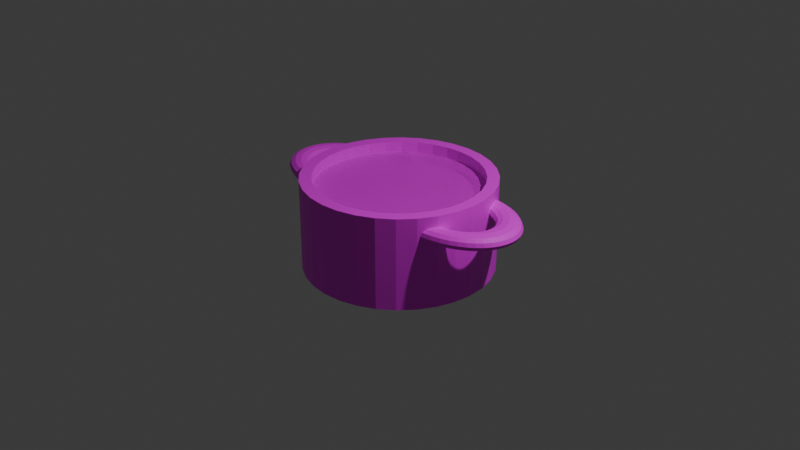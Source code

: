 # Source: nabe.blend  (saved by Blender 4.3.32; exported with 4.5.12 LTS)
import bpy
from mathutils import Matrix  # noqa: F401  (used for matrix-valued properties, if any)

bpy.ops.wm.read_factory_settings(use_empty=True)
scene = bpy.context.scene
scene.name = 'Scene'

# ---- collections
col_collection = bpy.data.collections.new('Collection'); scene.collection.children.link(col_collection)

# ---- images (referenced by path relative to the original .blend; pixels are not part of the script)
import os
ASSET_DIR = os.environ.get("B2B_ASSET_DIR", "")  # directory of the original .blend (textures are referenced by path, not embedded)
HERE = os.path.dirname(os.path.abspath(__file__))  # packed textures are extracted next to this script under _unpacked/

def load_image(name, relpath, width, height, colorspace="sRGB"):
    """Load a texture the original file referenced (path relative to the .blend, or extracted next to this script)."""
    p = next((c for c in (os.path.join(HERE, relpath), os.path.join(ASSET_DIR, relpath)) if relpath and os.path.exists(c)), "")
    if p:
        img = bpy.data.images.load(p, check_existing=True)
        img.name = name
    else:  # same state as the original file: an image datablock whose file is absent (Cycles renders it pink)
        img = bpy.data.images.new(name, width, height)
        img.source = "FILE"
        img.filepath = "//" + (relpath or name)
    img.colorspace_settings.name = colorspace
    return img
img_nabe_jpg = load_image('nabe.jpg', 'nabe.jpg', 1024, 1024, 'sRGB')
img_suimenn_jpg = load_image('suimenn.jpg', 'suimenn.jpg', 1024, 1024, 'sRGB')

# ---- materials (node trees are filled in below, after node groups)
mat_001 = bpy.data.materials.new('マテリアル.001')
mat_002 = bpy.data.materials.new('マテリアル.002')
mat_x = bpy.data.materials.new('マテリアル')
mat_003 = bpy.data.materials.new('マテリアル.003')

# ---- material node trees
mat_001.use_nodes = True; mat_001.node_tree.nodes.clear()
_N = mat_001.node_tree.nodes; _L = mat_001.node_tree.links
n0 = _N.new('ShaderNodeBsdfPrincipled'); n0.name = 'プリンシプルBSDF'; n0.location = (10, 300)
n1 = _N.new('ShaderNodeOutputMaterial'); n1.name = 'マテリアル出力'; n1.location = (300, 300)
n2 = _N.new('ShaderNodeTexImage'); n2.name = '画像テクスチャ'; n2.location = (-280, 271)
n2.image = img_nabe_jpg
_L.new(n0.outputs[0], n1.inputs[0])
_L.new(n2.outputs[0], n0.inputs[0])
n1.is_active_output = True
mat_002.use_nodes = True; mat_002.node_tree.nodes.clear()
_N = mat_002.node_tree.nodes; _L = mat_002.node_tree.links
n0 = _N.new('ShaderNodeBsdfPrincipled'); n0.name = 'プリンシプルBSDF'; n0.location = (10, 300)
n1 = _N.new('ShaderNodeOutputMaterial'); n1.name = 'マテリアル出力'; n1.location = (300, 300)
n2 = _N.new('ShaderNodeTexImage'); n2.name = '画像テクスチャ'; n2.location = (-280, 271)
n2.image = img_nabe_jpg
_L.new(n0.outputs[0], n1.inputs[0])
_L.new(n2.outputs[0], n0.inputs[0])
n1.is_active_output = True
mat_x.use_nodes = True; mat_x.node_tree.nodes.clear()
_N = mat_x.node_tree.nodes; _L = mat_x.node_tree.links
n0 = _N.new('ShaderNodeBsdfPrincipled'); n0.name = 'プリンシプルBSDF'; n0.location = (10, 300)
n1 = _N.new('ShaderNodeOutputMaterial'); n1.name = 'マテリアル出力'; n1.location = (300, 300)
n2 = _N.new('ShaderNodeTexImage'); n2.name = '画像テクスチャ'; n2.location = (-280, 271)
n2.image = img_nabe_jpg
_L.new(n0.outputs[0], n1.inputs[0])
_L.new(n2.outputs[0], n0.inputs[0])
n1.is_active_output = True
mat_003.use_nodes = True; mat_003.node_tree.nodes.clear()
_N = mat_003.node_tree.nodes; _L = mat_003.node_tree.links
n0 = _N.new('ShaderNodeBsdfPrincipled'); n0.name = 'プリンシプルBSDF'; n0.location = (10, 300)
n0.inputs[2].default_value = 1.0
n0.inputs[4].default_value = 0.5
n1 = _N.new('ShaderNodeOutputMaterial'); n1.name = 'マテリアル出力'; n1.location = (300, 300)
n2 = _N.new('ShaderNodeTexImage'); n2.name = '画像テクスチャ'; n2.location = (-280, 271)
n2.image = img_suimenn_jpg
_L.new(n0.outputs[0], n1.inputs[0])
_L.new(n2.outputs[0], n0.inputs[0])
n1.is_active_output = True

# ---- world
world_world = bpy.data.worlds.new('World'); scene.world = world_world
world_world.use_nodes = True; world_world.node_tree.nodes.clear()
_N = world_world.node_tree.nodes; _L = world_world.node_tree.links
n0 = _N.new('ShaderNodeOutputWorld'); n0.name = 'World Output'; n0.location = (300, 300)
n1 = _N.new('ShaderNodeBackground'); n1.name = 'Background'; n1.location = (10, 300)
n1.inputs[0].default_value = (0.05088, 0.05088, 0.05088, 1.0)
_L.new(n1.outputs[0], n0.inputs[0])
n0.is_active_output = True
world_world.color = (0.05088, 0.05088, 0.05088)
world_world.sun_shadow_jitter_overblur = 0.0

# ---- cameras
cam_camera = bpy.data.cameras.new('Camera')
cam_camera.clip_end = 100.0
cam_camera.ortho_scale = 7.314

# ---- lights
light_light = bpy.data.lights.new('Light', 'POINT')
light_light.energy = 1000.0
light_light.shadow_soft_size = 0.1

# ---- meshes
me_x = bpy.data.meshes.new('円柱')
me_x.from_pydata([(-0.1951, 0.9808, 1.0), (-0.1951, 0.9808, -1.0), (-0.1706, 0.8577, -0.7915), (-0.3827, 0.9239, 1.0), (-0.3827, 0.9239, -1.0), (-0.3347, 0.8079, -0.7915), (-0.5556, 0.8315, 1.0), (-0.5556, 0.8315, -1.0), (-0.4858, 0.7271, -0.7915), (-0.7071, 0.7071, 1.0), (-0.7071, 0.7071, -1.0), (-0.6184, 0.6184, -0.7915), (-0.8315, 0.5556, 1.0), (-0.8315, 0.5556, -1.0), (-0.7271, 0.4858, -0.7915), (-0.9239, 0.3827, 1.0), (-0.9239, 0.3827, -1.0), (-0.8079, 0.3347, -0.7915), (-0.9808, 0.1951, 1.0), (-0.9808, 0.1951, -1.0), (-0.8577, 0.1706, -0.7915), (-1.0, 0.0, 1.0), (-1.0, 0.0, -1.0), (-0.8745, 0.0, -0.7915), (-0.9808, -0.1951, 1.0), (-0.9808, -0.1951, -1.0), (-0.8577, -0.1706, -0.7915), (-0.9239, -0.3827, 1.0), (-0.8079, -0.3347, -0.7915), (-0.9239, -0.3827, -1.0), (-0.8315, -0.5556, 1.0), (-0.7271, -0.4858, -0.7915), (-0.8315, -0.5556, -1.0), (-0.7071, -0.7071, 1.0), (-0.6184, -0.6184, -0.7915), (-0.7071, -0.7071, -1.0), (-0.5556, -0.8315, 1.0), (-0.4858, -0.7271, -0.7915), (-0.5556, -0.8315, -1.0), (-0.3827, -0.9239, 1.0), (-0.3347, -0.8079, -0.7915), (-0.3827, -0.9239, -1.0), (-0.1951, -0.9808, 1.0), (-0.1951, -0.9808, -1.0), (-0.1706, -0.8577, -0.7915), (0.0, -1.0, 1.0), (0.0, -0.8745, -0.7915), (0.0, -1.0, -1.0), (0.1951, -0.9808, 1.0), (0.1706, -0.8577, -0.7915), (0.1951, -0.9808, -1.0), (0.3827, -0.9239, 1.0), (0.3347, -0.8079, -0.7915), (0.3827, -0.9239, -1.0), (0.5556, -0.8315, 1.0), (0.4858, -0.7271, -0.7915), (0.5556, -0.8315, -1.0), (0.7071, -0.7071, 1.0), (0.7071, -0.7071, -1.0), (0.6184, -0.6184, -0.7915), (0.8315, -0.5556, 1.0), (0.8315, -0.5556, -1.0), (0.7271, -0.4858, -0.7915), (0.9239, -0.3827, 1.0), (0.9239, -0.3827, -1.0), (0.8079, -0.3347, -0.7915), (0.9808, -0.1951, 1.0), (0.9808, -0.1951, -1.0), (0.8577, -0.1706, -0.7915), (1.0, 0.0, 1.0), (1.0, 0.0, -1.0), (0.8745, 0.0, -0.7915), (0.9808, 0.1951, 1.0), (0.9808, 0.1951, -1.0), (0.8577, 0.1706, -0.7915), (0.9239, 0.3827, 1.0), (0.9239, 0.3827, -1.0), (0.8079, 0.3347, -0.7915), (0.8315, 0.5556, 1.0), (0.8315, 0.5556, -1.0), (0.7271, 0.4858, -0.7915), (0.7071, 0.7071, 1.0), (0.7071, 0.7071, -1.0), (0.6184, 0.6184, -0.7915), (0.5556, 0.8315, 1.0), (0.5556, 0.8315, -1.0), (0.4858, 0.7271, -0.7915), (0.3827, 0.9239, 1.0), (0.3827, 0.9239, -1.0), (0.3347, 0.8079, -0.7915), (0.1951, 0.9808, 1.0), (0.1951, 0.9808, -1.0), (0.1706, 0.8577, -0.7915), (0.0, 1.0, 1.0), (0.0, 1.0, -1.0), (0.0, 0.8745, -0.7915), (-0.7271, 0.4858, 1.0), (-0.4858, 0.7271, 1.0), (-0.6184, 0.6184, 1.0), (-0.1706, 0.8577, 1.0), (0.1706, 0.8577, 1.0), (0.0, 0.8745, 1.0), (-0.3347, 0.8079, 1.0), (-0.8745, 0.0, 1.0), (-0.8577, 0.1706, 1.0), (-0.8577, -0.1706, 1.0), (-0.7271, -0.4858, 1.0), (-0.4858, -0.7271, 1.0), (-0.6184, -0.6184, 1.0), (-0.8079, -0.3347, 1.0), (-0.1706, -0.8577, 1.0), (0.1706, -0.8577, 1.0), (0.0, -0.8745, 1.0), (0.4858, -0.7271, 1.0), (0.7271, -0.4858, 1.0), (0.6184, -0.6184, 1.0), (0.3347, -0.8079, 1.0), (0.4858, 0.7271, 1.0), (0.7271, 0.4858, 1.0), (0.6184, 0.6184, 1.0), (0.8745, 0.0, 1.0), (0.8577, -0.1706, 1.0), (0.8577, 0.1706, 1.0), (0.8079, 0.3347, 1.0), (-0.8079, 0.3347, 1.0), (0.3347, 0.8079, 1.0), (-0.3347, -0.8079, 1.0), (0.8079, -0.3347, 1.0)], [], [(13, 10, 7, 4, 1, 94, 91, 88, 85, 82, 79, 76, 73, 70, 67, 64, 61, 58, 56, 53, 50, 47, 43, 41, 38, 35, 32, 29, 25, 22, 19, 16), (1, 0, 93, 94), (4, 3, 0, 1), (51, 54, 57, 60, 63, 66, 69, 72, 75, 78, 81, 84, 87, 90, 93, 0, 3, 6, 9, 12, 15, 124, 96, 98, 97, 102, 99, 101, 100, 125, 117, 119, 118, 123, 122, 120, 121, 127, 114, 115, 113, 116), (15, 18, 21, 24, 27, 30, 33, 36, 39, 42, 45, 48, 51, 116, 111, 112, 110, 126, 107, 108, 106, 109, 105, 103, 104, 124), (7, 6, 3, 4), (10, 9, 6, 7), (13, 12, 9, 10), (16, 15, 12, 13), (19, 18, 15, 16), (22, 21, 18, 19), (25, 24, 21, 22), (29, 27, 24, 25), (32, 30, 27, 29), (35, 33, 30, 32), (38, 36, 33, 35), (41, 39, 36, 38), (43, 42, 39, 41), (47, 45, 42, 43), (50, 48, 45, 47), (53, 51, 48, 50), (56, 54, 51, 53), (58, 57, 54, 56), (61, 60, 57, 58), (64, 63, 60, 61), (67, 66, 63, 64), (70, 69, 66, 67), (73, 72, 69, 70), (76, 75, 72, 73), (79, 78, 75, 76), (82, 81, 78, 79), (85, 84, 81, 82), (88, 87, 84, 85), (91, 90, 87, 88), (94, 93, 90, 91), (2, 5, 8, 11, 14, 17, 20, 23, 26, 28, 31, 34, 37, 40, 44, 46, 49, 52, 55, 59, 62, 65, 68, 71, 74, 77, 80, 83, 86, 89, 92, 95), (99, 2, 95, 101), (102, 5, 2, 99), (97, 8, 5, 102), (98, 11, 8, 97), (96, 14, 11, 98), (124, 17, 14, 96), (104, 20, 17, 124), (103, 23, 20, 104), (105, 26, 23, 103), (109, 28, 26, 105), (106, 31, 28, 109), (108, 34, 31, 106), (37, 34, 108, 107), (40, 37, 107, 126), (44, 40, 126, 110), (46, 44, 110, 112), (49, 46, 112, 111), (52, 49, 111, 116), (55, 52, 116, 113), (59, 55, 113, 115), (62, 59, 115, 114), (65, 62, 114, 127), (68, 65, 127, 121), (71, 68, 121, 120), (74, 71, 120, 122), (77, 74, 122, 123), (80, 77, 123, 118), (83, 80, 118, 119), (117, 86, 83, 119), (125, 89, 86, 117), (100, 92, 89, 125), (101, 95, 92, 100)])
_uv = me_x.uv_layers.new(name='UVマップ')
_uv.uv.foreach_set('vector', [0.5504, 0.3833, 0.5803, 0.4197, 0.6167, 0.4496, 0.6582, 0.4717, 0.7032, 0.4854, 0.75, 0.49, 0.7968, 0.4854, 0.8418, 0.4717, 0.8833, 0.4496, 0.9197, 0.4197, 0.9496, 0.3833, 0.9717, 0.3418, 0.9854, 0.2968, 0.99, 0.25, 0.9854, 0.2032, 0.9717, 0.1582, 0.9496, 0.1167, 0.9197, 0.08029, 0.8833, 0.05045, 0.8418, 0.02827, 0.7968, 0.01461, 0.75, 0.01, 0.7032, 0.01461, 0.6582, 0.02827, 0.6167, 0.05045, 0.5803, 0.08029, 0.5504, 0.1167, 0.5283, 0.1582, 0.5146, 0.2032, 0.51, 0.25, 0.5146, 0.2968, 0.5283, 0.3418, 0.03125, 0.5, 0.03125, 1.0, 0.0, 1.0, 0.0, 0.5, 0.0625, 0.5, 0.0625, 1.0, 0.03125, 1.0, 0.03125, 0.5, 0.3418, 0.02827, 0.3833, 0.05045, 0.4197, 0.08029, 0.4496, 0.1167, 0.4717, 0.1582, 0.4854, 0.2032, 0.49, 0.25, 0.4854, 0.2968, 0.4717, 0.3418, 0.4496, 0.3833, 0.4197, 0.4197, 0.3833, 0.4496, 0.3418, 0.4717, 0.2968, 0.4854, 0.25, 0.49, 0.2032, 0.4854, 0.1582, 0.4717, 0.1167, 0.4496, 0.08029, 0.4197, 0.05045, 0.3833, 0.02827, 0.3418, 0.0561, 0.3303, 0.07549, 0.3666, 0.1016, 0.3984, 0.1334, 0.4245, 0.1697, 0.4439, 0.2091, 0.4558, 0.25, 0.4599, 0.2909, 0.4558, 0.3303, 0.4439, 0.3666, 0.4245, 0.3984, 0.3984, 0.4245, 0.3666, 0.4439, 0.3303, 0.4558, 0.2909, 0.4599, 0.25, 0.4558, 0.2091, 0.4439, 0.1697, 0.4245, 0.1334, 0.3984, 0.1016, 0.3666, 0.07549, 0.3303, 0.0561, 0.02827, 0.3418, 0.01461, 0.2968, 0.01, 0.25, 0.01461, 0.2032, 0.02827, 0.1582, 0.05045, 0.1167, 0.08029, 0.08029, 0.1167, 0.05045, 0.1582, 0.02827, 0.2032, 0.01461, 0.25, 0.01, 0.2968, 0.01461, 0.3418, 0.02827, 0.3303, 0.0561, 0.2909, 0.04415, 0.25, 0.04012, 0.2091, 0.04415, 0.1697, 0.0561, 0.1334, 0.07549, 0.1016, 0.1016, 0.07549, 0.1334, 0.0561, 0.1697, 0.04415, 0.2091, 0.04012, 0.25, 0.04415, 0.2909, 0.0561, 0.3303, 0.09375, 0.5, 0.09375, 1.0, 0.0625, 1.0, 0.0625, 0.5, 0.125, 0.5, 0.125, 1.0, 0.09375, 1.0, 0.09375, 0.5, 0.1562, 0.5, 0.1562, 1.0, 0.125, 1.0, 0.125, 0.5, 0.1875, 0.5, 0.1875, 1.0, 0.1562, 1.0, 0.1562, 0.5, 0.2188, 0.5, 0.2188, 1.0, 0.1875, 1.0, 0.1875, 0.5, 0.25, 0.5, 0.25, 1.0, 0.2188, 1.0, 0.2188, 0.5, 0.2812, 0.5, 0.2812, 1.0, 0.25, 1.0, 0.25, 0.5, 0.3125, 0.5, 0.3125, 1.0, 0.2812, 1.0, 0.2812, 0.5, 0.3438, 0.5, 0.3438, 1.0, 0.3125, 1.0, 0.3125, 0.5, 0.375, 0.5, 0.375, 1.0, 0.3438, 1.0, 0.3438, 0.5, 0.4062, 0.5, 0.4062, 1.0, 0.375, 1.0, 0.375, 0.5, 0.4375, 0.5, 0.4375, 1.0, 0.4062, 1.0, 0.4062, 0.5, 0.4688, 0.5, 0.4688, 1.0, 0.4375, 1.0, 0.4375, 0.5, 0.5, 0.5, 0.5, 1.0, 0.4688, 1.0, 0.4688, 0.5, 0.5312, 0.5, 0.5312, 1.0, 0.5, 1.0, 0.5, 0.5, 0.5625, 0.5, 0.5625, 1.0, 0.5312, 1.0, 0.5312, 0.5, 0.5938, 0.5, 0.5938, 1.0, 0.5625, 1.0, 0.5625, 0.5, 0.625, 0.5, 0.625, 1.0, 0.5938, 1.0, 0.5938, 0.5, 0.6562, 0.5, 0.6562, 1.0, 0.625, 1.0, 0.625, 0.5, 0.6875, 0.5, 0.6875, 1.0, 0.6562, 1.0, 0.6562, 0.5, 0.7188, 0.5, 0.7188, 1.0, 0.6875, 1.0, 0.6875, 0.5, 0.75, 0.5, 0.75, 1.0, 0.7188, 1.0, 0.7188, 0.5, 0.7812, 0.5, 0.7812, 1.0, 0.75, 1.0, 0.75, 0.5, 0.8125, 0.5, 0.8125, 1.0, 0.7812, 1.0, 0.7812, 0.5, 0.8438, 0.5, 0.8438, 1.0, 0.8125, 1.0, 0.8125, 0.5, 0.875, 0.5, 0.875, 1.0, 0.8438, 1.0, 0.8438, 0.5, 0.9062, 0.5, 0.9062, 1.0, 0.875, 1.0, 0.875, 0.5, 0.9375, 0.5, 0.9375, 1.0, 0.9062, 1.0, 0.9062, 0.5, 0.9688, 0.5, 0.9688, 1.0, 0.9375, 1.0, 0.9375, 0.5, 1.0, 0.5, 1.0, 1.0, 0.9688, 1.0, 0.9688, 0.5, 0.7032, 0.4854, 0.6582, 0.4717, 0.6167, 0.4496, 0.5803, 0.4197, 0.5504, 0.3833, 0.5283, 0.3418, 0.5146, 0.2968, 0.51, 0.25, 0.5146, 0.2032, 0.5283, 0.1582, 0.5504, 0.1167, 0.5803, 0.08029, 0.6167, 0.05045, 0.6582, 0.02827, 0.7032, 0.01461, 0.75, 0.01, 0.7968, 0.01461, 0.8418, 0.02827, 0.8833, 0.05045, 0.9197, 0.08029, 0.9496, 0.1167, 0.9717, 0.1582, 0.9854, 0.2032, 0.99, 0.25, 0.9854, 0.2968, 0.9717, 0.3418, 0.9496, 0.3833, 0.9197, 0.4197, 0.8833, 0.4496, 0.8418, 0.4717, 0.7968, 0.4854, 0.75, 0.49, 0.03125, 0.8833, 0.03125, 0.5, 0.0, 0.5, 0.0, 0.8833, 0.0625, 0.8833, 0.0625, 0.5, 0.03125, 0.5, 0.03125, 0.8833, 0.09375, 0.8833, 0.09375, 0.5, 0.0625, 0.5, 0.0625, 0.8833, 0.125, 0.8833, 0.125, 0.5, 0.09375, 0.5, 0.09375, 0.8833, 0.1562, 0.8833, 0.1562, 0.5, 0.125, 0.5, 0.125, 0.8833, 0.1875, 0.8833, 0.1875, 0.5, 0.1562, 0.5, 0.1562, 0.8833, 0.2188, 0.8833, 0.2188, 0.5, 0.1875, 0.5, 0.1875, 0.8833, 0.25, 0.8833, 0.25, 0.5, 0.2188, 0.5, 0.2188, 0.8833, 0.2812, 0.8833, 0.2812, 0.5, 0.25, 0.5, 0.25, 0.8833, 0.3125, 0.8833, 0.3125, 0.5, 0.2812, 0.5, 0.2812, 0.8833, 0.3438, 0.8833, 0.3438, 0.5, 0.3125, 0.5, 0.3125, 0.8833, 0.375, 0.8833, 0.375, 0.5, 0.3438, 0.5, 0.3438, 0.8833, 0.4062, 0.5, 0.375, 0.5, 0.375, 0.8833, 0.4062, 0.8833, 0.4375, 0.5, 0.4062, 0.5, 0.4062, 0.8833, 0.4375, 0.8833, 0.4688, 0.5, 0.4375, 0.5, 0.4375, 0.8833, 0.4688, 0.8833, 0.5, 0.5, 0.4688, 0.5, 0.4688, 0.8833, 0.5, 0.8833, 0.5312, 0.5, 0.5, 0.5, 0.5, 0.8833, 0.5312, 0.8833, 0.5625, 0.5, 0.5312, 0.5, 0.5312, 0.8833, 0.5625, 0.8833, 0.5938, 0.5, 0.5625, 0.5, 0.5625, 0.8833, 0.5938, 0.8833, 0.625, 0.5, 0.5938, 0.5, 0.5938, 0.8833, 0.625, 0.8833, 0.6562, 0.5, 0.625, 0.5, 0.625, 0.8833, 0.6562, 0.8833, 0.6875, 0.5, 0.6562, 0.5, 0.6562, 0.8833, 0.6875, 0.8833, 0.7188, 0.5, 0.6875, 0.5, 0.6875, 0.8833, 0.7188, 0.8833, 0.75, 0.5, 0.7188, 0.5, 0.7188, 0.8833, 0.75, 0.8833, 0.7812, 0.5, 0.75, 0.5, 0.75, 0.8833, 0.7812, 0.8833, 0.8125, 0.5, 0.7812, 0.5, 0.7812, 0.8833, 0.8125, 0.8833, 0.8438, 0.5, 0.8125, 0.5, 0.8125, 0.8833, 0.8438, 0.8833, 0.875, 0.5, 0.8438, 0.5, 0.8438, 0.8833, 0.875, 0.8833, 0.9062, 0.8833, 0.9062, 0.5, 0.875, 0.5, 0.875, 0.8833, 0.9375, 0.8833, 0.9375, 0.5, 0.9062, 0.5, 0.9062, 0.8833, 0.9688, 0.8833, 0.9688, 0.5, 0.9375, 0.5, 0.9375, 0.8833, 1.0, 0.8833, 1.0, 0.5, 0.9688, 0.5, 0.9688, 0.8833])
me_x.materials.append(mat_001)
me_x.update()
me_x_1 = bpy.data.meshes.new('トーラス')
me_x_1.from_pydata([(2.995, -4.72e-10, 0.6165), (2.907, -4.72e-10, 0.694), (2.666, -4.72e-10, 0.7507), (2.337, -4.72e-10, 0.7715), (2.009, -4.72e-10, 0.7507), (1.768, -4.72e-10, 0.694), (1.68, -4.72e-10, 0.6165), (1.768, -4.72e-10, 0.539), (2.009, -4.72e-10, 0.4823), (2.337, -4.72e-10, 0.4615), (2.666, -4.72e-10, 0.4823), (2.907, -4.72e-10, 0.539), (2.966, 0.1441, 0.6165), (2.879, 0.1403, 0.694), (2.641, 0.1297, 0.7507), (2.315, 0.1153, 0.7715), (1.989, 0.1009, 0.7507), (1.751, 0.09034, 0.694), (1.664, 0.08648, 0.6165), (1.751, 0.09034, 0.539), (1.989, 0.1009, 0.4823), (2.315, 0.1153, 0.4615), (2.641, 0.1297, 0.4823), (2.879, 0.1403, 0.539), (2.883, 0.2858, 0.6165), (2.798, 0.2781, 0.694), (2.565, 0.2572, 0.7507), (2.248, 0.2286, 0.7715), (1.931, 0.2001, 0.7507), (1.698, 0.1791, 0.694), (1.613, 0.1715, 0.6165), (1.698, 0.1791, 0.539), (1.931, 0.2001, 0.4823), (2.248, 0.2286, 0.4615), (2.565, 0.2572, 0.4823), (2.798, 0.2781, 0.539), (2.744, 0.4226, 0.6165), (2.663, 0.4113, 0.694), (2.441, 0.3803, 0.7507), (2.137, 0.3381, 0.7715), (1.834, 0.2958, 0.7507), (1.612, 0.2649, 0.694), (1.53, 0.2536, 0.6165), (1.612, 0.2649, 0.539), (1.834, 0.2958, 0.4823), (2.137, 0.3381, 0.4615), (2.441, 0.3803, 0.4823), (2.663, 0.4113, 0.539), (2.554, 0.5521, 0.6165), (2.478, 0.5373, 0.694), (2.27, 0.4969, 0.7507), (1.985, 0.4417, 0.7715), (1.701, 0.3865, 0.7507), (1.493, 0.3461, 0.694), (1.416, 0.3313, 0.6165), (1.493, 0.3461, 0.539), (1.701, 0.3865, 0.4823), (1.985, 0.4417, 0.4615), (2.27, 0.4969, 0.4823), (2.478, 0.5373, 0.539), (2.316, 0.6722, 0.6165), (2.246, 0.6542, 0.694), (2.055, 0.605, 0.7507), (1.794, 0.5378, 0.7715), (1.534, 0.4706, 0.7507), (1.343, 0.4214, 0.694), (1.273, 0.4033, 0.6165), (1.343, 0.4214, 0.539), (1.534, 0.4706, 0.4823), (1.794, 0.5378, 0.4615), (2.055, 0.605, 0.4823), (2.246, 0.6542, 0.539), (2.032, 0.7808, 0.6165), (1.97, 0.7599, 0.694), (1.8, 0.7028, 0.7507), (1.568, 0.6247, 0.7715), (1.335, 0.5466, 0.7507), (1.165, 0.4894, 0.694), (1.103, 0.4685, 0.6165), (1.165, 0.4894, 0.539), (1.335, 0.5466, 0.4823), (1.568, 0.6247, 0.4615), (1.8, 0.7028, 0.4823), (1.97, 0.7599, 0.539), (1.709, 0.8761, 0.6165), (1.656, 0.8526, 0.694), (1.509, 0.7885, 0.7507), (1.309, 0.7009, 0.7715), (1.109, 0.6133, 0.7507), (0.9627, 0.5491, 0.694), (0.9091, 0.5256, 0.6165), (0.9627, 0.5491, 0.539), (1.109, 0.6133, 0.4823), (1.309, 0.7009, 0.4615), (1.509, 0.7885, 0.4823), (1.656, 0.8526, 0.539), (1.352, 0.9563, 0.6165), (1.308, 0.9307, 0.694), (1.188, 0.8607, 0.7507), (1.023, 0.7651, 0.7715), (0.859, 0.6694, 0.7507), (0.7388, 0.5994, 0.694), (0.6947, 0.5738, 0.6165), (0.7388, 0.5994, 0.539), (0.859, 0.6694, 0.4823), (1.023, 0.7651, 0.4615), (1.188, 0.8607, 0.4823), (1.308, 0.9307, 0.539), (0.9664, 1.02, 0.6165), (0.9327, 0.9929, 0.694), (0.8407, 0.9182, 0.7507), (0.7149, 0.8162, 0.7715), (0.5892, 0.7142, 0.7507), (0.4972, 0.6395, 0.694), (0.4635, 0.6121, 0.6165), (0.4972, 0.6395, 0.539), (0.5892, 0.7142, 0.4823), (0.7149, 0.8162, 0.4615), (0.8407, 0.9182, 0.4823), (0.9327, 0.9929, 0.539), (0.5594, 1.067, 0.6165), (0.5367, 1.038, 0.694), (0.4744, 0.96, 0.7507), (0.3894, 0.8533, 0.7715), (0.3043, 0.7467, 0.7507), (0.2421, 0.6686, 0.694), (0.2193, 0.64, 0.6165), (0.2421, 0.6686, 0.539), (0.3043, 0.7467, 0.4823), (0.3894, 0.8533, 0.4615), (0.4744, 0.96, 0.4823), (0.5367, 1.038, 0.539), (0.1379, 1.095, 0.6165), (0.1264, 1.065, 0.694), (0.09505, 0.9853, 0.7507), (0.05217, 0.8759, 0.7715), (0.009283, 0.7664, 0.7507), (-0.02211, 0.6862, 0.694), (-0.0336, 0.6569, 0.6165), (-0.02211, 0.6862, 0.539), (0.009283, 0.7664, 0.4823), (0.05217, 0.8759, 0.4615), (0.09505, 0.9853, 0.4823), (0.1264, 1.065, 0.539), (-0.2909, 1.104, 0.6165), (-0.2909, 1.075, 0.694), (-0.2909, 0.9938, 0.7507), (-0.2909, 0.8834, 0.7715), (-0.2909, 0.8834, 0.4615), (-0.2909, 0.9938, 0.4823), (-0.2909, 1.075, 0.539), (-0.2909, -1.104, 0.6165), (-0.2909, -1.075, 0.694), (-0.2909, -0.9938, 0.7507), (-0.2909, -0.8834, 0.7715), (-0.2909, -0.8834, 0.4615), (-0.2909, -0.9938, 0.4823), (-0.2909, -1.075, 0.539), (0.1379, -1.095, 0.6165), (0.1264, -1.065, 0.694), (0.09505, -0.9853, 0.7507), (0.05217, -0.8759, 0.7715), (0.009283, -0.7664, 0.7507), (-0.02211, -0.6862, 0.694), (-0.0336, -0.6569, 0.6165), (-0.02211, -0.6862, 0.539), (0.009283, -0.7664, 0.4823), (0.05217, -0.8759, 0.4615), (0.09505, -0.9853, 0.4823), (0.1264, -1.065, 0.539), (0.5594, -1.067, 0.6165), (0.5367, -1.038, 0.694), (0.4744, -0.96, 0.7507), (0.3894, -0.8533, 0.7715), (0.3043, -0.7467, 0.7507), (0.2421, -0.6686, 0.694), (0.2193, -0.64, 0.6165), (0.2421, -0.6686, 0.539), (0.3043, -0.7467, 0.4823), (0.3894, -0.8533, 0.4615), (0.4744, -0.96, 0.4823), (0.5367, -1.038, 0.539), (0.9664, -1.02, 0.6165), (0.9327, -0.9929, 0.694), (0.8407, -0.9182, 0.7507), (0.7149, -0.8162, 0.7715), (0.5892, -0.7142, 0.7507), (0.4972, -0.6395, 0.694), (0.4635, -0.6121, 0.6165), (0.4972, -0.6395, 0.539), (0.5892, -0.7142, 0.4823), (0.7149, -0.8162, 0.4615), (0.8407, -0.9182, 0.4823), (0.9327, -0.9929, 0.539), (1.352, -0.9563, 0.6165), (1.308, -0.9307, 0.694), (1.188, -0.8607, 0.7507), (1.023, -0.7651, 0.7715), (0.859, -0.6694, 0.7507), (0.7388, -0.5994, 0.694), (0.6947, -0.5738, 0.6165), (0.7388, -0.5994, 0.539), (0.859, -0.6694, 0.4823), (1.023, -0.7651, 0.4615), (1.188, -0.8607, 0.4823), (1.308, -0.9307, 0.539), (1.709, -0.8761, 0.6165), (1.656, -0.8526, 0.694), (1.509, -0.7885, 0.7507), (1.309, -0.7009, 0.7715), (1.109, -0.6133, 0.7507), (0.9627, -0.5491, 0.694), (0.9091, -0.5256, 0.6165), (0.9627, -0.5491, 0.539), (1.109, -0.6133, 0.4823), (1.309, -0.7009, 0.4615), (1.509, -0.7885, 0.4823), (1.656, -0.8526, 0.539), (2.032, -0.7808, 0.6165), (1.97, -0.7599, 0.694), (1.8, -0.7028, 0.7507), (1.568, -0.6247, 0.7715), (1.335, -0.5466, 0.7507), (1.165, -0.4894, 0.694), (1.103, -0.4685, 0.6165), (1.165, -0.4894, 0.539), (1.335, -0.5466, 0.4823), (1.568, -0.6247, 0.4615), (1.8, -0.7028, 0.4823), (1.97, -0.7599, 0.539), (2.316, -0.6722, 0.6165), (2.246, -0.6542, 0.694), (2.055, -0.605, 0.7507), (1.794, -0.5378, 0.7715), (1.534, -0.4706, 0.7507), (1.343, -0.4214, 0.694), (1.273, -0.4033, 0.6165), (1.343, -0.4214, 0.539), (1.534, -0.4706, 0.4823), (1.794, -0.5378, 0.4615), (2.055, -0.605, 0.4823), (2.246, -0.6542, 0.539), (2.554, -0.5521, 0.6165), (2.478, -0.5373, 0.694), (2.27, -0.4969, 0.7507), (1.985, -0.4417, 0.7715), (1.701, -0.3865, 0.7507), (1.493, -0.3461, 0.694), (1.416, -0.3313, 0.6165), (1.493, -0.3461, 0.539), (1.701, -0.3865, 0.4823), (1.985, -0.4417, 0.4615), (2.27, -0.4969, 0.4823), (2.478, -0.5373, 0.539), (2.744, -0.4226, 0.6165), (2.663, -0.4113, 0.694), (2.441, -0.3803, 0.7507), (2.137, -0.3381, 0.7715), (1.834, -0.2958, 0.7507), (1.612, -0.2649, 0.694), (1.53, -0.2536, 0.6165), (1.612, -0.2649, 0.539), (1.834, -0.2958, 0.4823), (2.137, -0.3381, 0.4615), (2.441, -0.3803, 0.4823), (2.663, -0.4113, 0.539), (2.883, -0.2858, 0.6165), (2.798, -0.2781, 0.694), (2.565, -0.2572, 0.7507), (2.248, -0.2286, 0.7715), (1.931, -0.2001, 0.7507), (1.698, -0.1791, 0.694), (1.613, -0.1715, 0.6165), (1.698, -0.1791, 0.539), (1.931, -0.2001, 0.4823), (2.248, -0.2286, 0.4615), (2.565, -0.2572, 0.4823), (2.798, -0.2781, 0.539), (2.966, -0.1441, 0.6165), (2.879, -0.1403, 0.694), (2.641, -0.1297, 0.7507), (2.315, -0.1153, 0.7715), (1.989, -0.1009, 0.7507), (1.751, -0.09034, 0.694), (1.664, -0.08648, 0.6165), (1.751, -0.09034, 0.539), (1.989, -0.1009, 0.4823), (2.315, -0.1153, 0.4615), (2.641, -0.1297, 0.4823), (2.879, -0.1403, 0.539)], [], [(0, 12, 13, 1), (1, 13, 14, 2), (2, 14, 15, 3), (3, 15, 16, 4), (4, 16, 17, 5), (5, 17, 18, 6), (6, 18, 19, 7), (7, 19, 20, 8), (8, 20, 21, 9), (9, 21, 22, 10), (10, 22, 23, 11), (11, 23, 12, 0), (12, 24, 25, 13), (13, 25, 26, 14), (14, 26, 27, 15), (15, 27, 28, 16), (16, 28, 29, 17), (17, 29, 30, 18), (18, 30, 31, 19), (19, 31, 32, 20), (20, 32, 33, 21), (21, 33, 34, 22), (22, 34, 35, 23), (23, 35, 24, 12), (24, 36, 37, 25), (25, 37, 38, 26), (26, 38, 39, 27), (27, 39, 40, 28), (28, 40, 41, 29), (29, 41, 42, 30), (30, 42, 43, 31), (31, 43, 44, 32), (32, 44, 45, 33), (33, 45, 46, 34), (34, 46, 47, 35), (35, 47, 36, 24), (36, 48, 49, 37), (37, 49, 50, 38), (38, 50, 51, 39), (39, 51, 52, 40), (40, 52, 53, 41), (41, 53, 54, 42), (42, 54, 55, 43), (43, 55, 56, 44), (44, 56, 57, 45), (45, 57, 58, 46), (46, 58, 59, 47), (47, 59, 48, 36), (48, 60, 61, 49), (49, 61, 62, 50), (50, 62, 63, 51), (51, 63, 64, 52), (52, 64, 65, 53), (53, 65, 66, 54), (54, 66, 67, 55), (55, 67, 68, 56), (56, 68, 69, 57), (57, 69, 70, 58), (58, 70, 71, 59), (59, 71, 60, 48), (60, 72, 73, 61), (61, 73, 74, 62), (62, 74, 75, 63), (63, 75, 76, 64), (64, 76, 77, 65), (65, 77, 78, 66), (66, 78, 79, 67), (67, 79, 80, 68), (68, 80, 81, 69), (69, 81, 82, 70), (70, 82, 83, 71), (71, 83, 72, 60), (72, 84, 85, 73), (73, 85, 86, 74), (74, 86, 87, 75), (75, 87, 88, 76), (76, 88, 89, 77), (77, 89, 90, 78), (78, 90, 91, 79), (79, 91, 92, 80), (80, 92, 93, 81), (81, 93, 94, 82), (82, 94, 95, 83), (83, 95, 84, 72), (84, 96, 97, 85), (85, 97, 98, 86), (86, 98, 99, 87), (87, 99, 100, 88), (88, 100, 101, 89), (89, 101, 102, 90), (90, 102, 103, 91), (91, 103, 104, 92), (92, 104, 105, 93), (93, 105, 106, 94), (94, 106, 107, 95), (95, 107, 96, 84), (96, 108, 109, 97), (97, 109, 110, 98), (98, 110, 111, 99), (99, 111, 112, 100), (100, 112, 113, 101), (101, 113, 114, 102), (102, 114, 115, 103), (103, 115, 116, 104), (104, 116, 117, 105), (105, 117, 118, 106), (106, 118, 119, 107), (107, 119, 108, 96), (108, 120, 121, 109), (109, 121, 122, 110), (110, 122, 123, 111), (111, 123, 124, 112), (112, 124, 125, 113), (113, 125, 126, 114), (114, 126, 127, 115), (115, 127, 128, 116), (116, 128, 129, 117), (117, 129, 130, 118), (118, 130, 131, 119), (119, 131, 120, 108), (120, 132, 133, 121), (121, 133, 134, 122), (122, 134, 135, 123), (123, 135, 136, 124), (124, 136, 137, 125), (125, 137, 138, 126), (126, 138, 139, 127), (127, 139, 140, 128), (128, 140, 141, 129), (129, 141, 142, 130), (130, 142, 143, 131), (131, 143, 132, 120), (132, 144, 145, 133), (133, 145, 146, 134), (134, 146, 147, 135), (141, 148, 149, 142), (142, 149, 150, 143), (143, 150, 144, 132), (151, 158, 159, 152), (152, 159, 160, 153), (153, 160, 161, 154), (155, 167, 168, 156), (156, 168, 169, 157), (157, 169, 158, 151), (158, 170, 171, 159), (159, 171, 172, 160), (160, 172, 173, 161), (161, 173, 174, 162), (162, 174, 175, 163), (163, 175, 176, 164), (164, 176, 177, 165), (165, 177, 178, 166), (166, 178, 179, 167), (167, 179, 180, 168), (168, 180, 181, 169), (169, 181, 170, 158), (170, 182, 183, 171), (171, 183, 184, 172), (172, 184, 185, 173), (173, 185, 186, 174), (174, 186, 187, 175), (175, 187, 188, 176), (176, 188, 189, 177), (177, 189, 190, 178), (178, 190, 191, 179), (179, 191, 192, 180), (180, 192, 193, 181), (181, 193, 182, 170), (182, 194, 195, 183), (183, 195, 196, 184), (184, 196, 197, 185), (185, 197, 198, 186), (186, 198, 199, 187), (187, 199, 200, 188), (188, 200, 201, 189), (189, 201, 202, 190), (190, 202, 203, 191), (191, 203, 204, 192), (192, 204, 205, 193), (193, 205, 194, 182), (194, 206, 207, 195), (195, 207, 208, 196), (196, 208, 209, 197), (197, 209, 210, 198), (198, 210, 211, 199), (199, 211, 212, 200), (200, 212, 213, 201), (201, 213, 214, 202), (202, 214, 215, 203), (203, 215, 216, 204), (204, 216, 217, 205), (205, 217, 206, 194), (206, 218, 219, 207), (207, 219, 220, 208), (208, 220, 221, 209), (209, 221, 222, 210), (210, 222, 223, 211), (211, 223, 224, 212), (212, 224, 225, 213), (213, 225, 226, 214), (214, 226, 227, 215), (215, 227, 228, 216), (216, 228, 229, 217), (217, 229, 218, 206), (218, 230, 231, 219), (219, 231, 232, 220), (220, 232, 233, 221), (221, 233, 234, 222), (222, 234, 235, 223), (223, 235, 236, 224), (224, 236, 237, 225), (225, 237, 238, 226), (226, 238, 239, 227), (227, 239, 240, 228), (228, 240, 241, 229), (229, 241, 230, 218), (230, 242, 243, 231), (231, 243, 244, 232), (232, 244, 245, 233), (233, 245, 246, 234), (234, 246, 247, 235), (235, 247, 248, 236), (236, 248, 249, 237), (237, 249, 250, 238), (238, 250, 251, 239), (239, 251, 252, 240), (240, 252, 253, 241), (241, 253, 242, 230), (242, 254, 255, 243), (243, 255, 256, 244), (244, 256, 257, 245), (245, 257, 258, 246), (246, 258, 259, 247), (247, 259, 260, 248), (248, 260, 261, 249), (249, 261, 262, 250), (250, 262, 263, 251), (251, 263, 264, 252), (252, 264, 265, 253), (253, 265, 254, 242), (254, 266, 267, 255), (255, 267, 268, 256), (256, 268, 269, 257), (257, 269, 270, 258), (258, 270, 271, 259), (259, 271, 272, 260), (260, 272, 273, 261), (261, 273, 274, 262), (262, 274, 275, 263), (263, 275, 276, 264), (264, 276, 277, 265), (265, 277, 266, 254), (266, 278, 279, 267), (267, 279, 280, 268), (268, 280, 281, 269), (269, 281, 282, 270), (270, 282, 283, 271), (271, 283, 284, 272), (272, 284, 285, 273), (273, 285, 286, 274), (274, 286, 287, 275), (275, 287, 288, 276), (276, 288, 289, 277), (277, 289, 278, 266), (278, 0, 1, 279), (279, 1, 2, 280), (280, 2, 3, 281), (281, 3, 4, 282), (282, 4, 5, 283), (283, 5, 6, 284), (284, 6, 7, 285), (285, 7, 8, 286), (286, 8, 9, 287), (287, 9, 10, 288), (288, 10, 11, 289), (289, 11, 0, 278)])
_uv = me_x_1.uv_layers.new(name='UVMap')
_uv.uv.foreach_set('vector', [0.5, 0.5, 0.5208, 0.5, 0.5208, 0.5833, 0.5, 0.5833, 0.5, 0.5833, 0.5208, 0.5833, 0.5208, 0.6667, 0.5, 0.6667, 0.5, 0.6667, 0.5208, 0.6667, 0.5208, 0.75, 0.5, 0.75, 0.5, 0.75, 0.5208, 0.75, 0.5208, 0.8333, 0.5, 0.8333, 0.5, 0.8333, 0.5208, 0.8333, 0.5208, 0.9167, 0.5, 0.9167, 0.5, 0.9167, 0.5208, 0.9167, 0.5208, 1.0, 0.5, 1.0, 0.5, 2.22e-16, 0.5208, 2.22e-16, 0.5208, 0.08333, 0.5, 0.08333, 0.5, 0.08333, 0.5208, 0.08333, 0.5208, 0.1667, 0.5, 0.1667, 0.5, 0.1667, 0.5208, 0.1667, 0.5208, 0.25, 0.5, 0.25, 0.5, 0.25, 0.5208, 0.25, 0.5208, 0.3333, 0.5, 0.3333, 0.5, 0.3333, 0.5208, 0.3333, 0.5208, 0.4167, 0.5, 0.4167, 0.5, 0.4167, 0.5208, 0.4167, 0.5208, 0.5, 0.5, 0.5, 0.5208, 0.5, 0.5417, 0.5, 0.5417, 0.5833, 0.5208, 0.5833, 0.5208, 0.5833, 0.5417, 0.5833, 0.5417, 0.6667, 0.5208, 0.6667, 0.5208, 0.6667, 0.5417, 0.6667, 0.5417, 0.75, 0.5208, 0.75, 0.5208, 0.75, 0.5417, 0.75, 0.5417, 0.8333, 0.5208, 0.8333, 0.5208, 0.8333, 0.5417, 0.8333, 0.5417, 0.9167, 0.5208, 0.9167, 0.5208, 0.9167, 0.5417, 0.9167, 0.5417, 1.0, 0.5208, 1.0, 0.5208, 2.22e-16, 0.5417, 2.22e-16, 0.5417, 0.08333, 0.5208, 0.08333, 0.5208, 0.08333, 0.5417, 0.08333, 0.5417, 0.1667, 0.5208, 0.1667, 0.5208, 0.1667, 0.5417, 0.1667, 0.5417, 0.25, 0.5208, 0.25, 0.5208, 0.25, 0.5417, 0.25, 0.5417, 0.3333, 0.5208, 0.3333, 0.5208, 0.3333, 0.5417, 0.3333, 0.5417, 0.4167, 0.5208, 0.4167, 0.5208, 0.4167, 0.5417, 0.4167, 0.5417, 0.5, 0.5208, 0.5, 0.5417, 0.5, 0.5625, 0.5, 0.5625, 0.5833, 0.5417, 0.5833, 0.5417, 0.5833, 0.5625, 0.5833, 0.5625, 0.6667, 0.5417, 0.6667, 0.5417, 0.6667, 0.5625, 0.6667, 0.5625, 0.75, 0.5417, 0.75, 0.5417, 0.75, 0.5625, 0.75, 0.5625, 0.8333, 0.5417, 0.8333, 0.5417, 0.8333, 0.5625, 0.8333, 0.5625, 0.9167, 0.5417, 0.9167, 0.5417, 0.9167, 0.5625, 0.9167, 0.5625, 1.0, 0.5417, 1.0, 0.5417, 2.22e-16, 0.5625, 2.22e-16, 0.5625, 0.08333, 0.5417, 0.08333, 0.5417, 0.08333, 0.5625, 0.08333, 0.5625, 0.1667, 0.5417, 0.1667, 0.5417, 0.1667, 0.5625, 0.1667, 0.5625, 0.25, 0.5417, 0.25, 0.5417, 0.25, 0.5625, 0.25, 0.5625, 0.3333, 0.5417, 0.3333, 0.5417, 0.3333, 0.5625, 0.3333, 0.5625, 0.4167, 0.5417, 0.4167, 0.5417, 0.4167, 0.5625, 0.4167, 0.5625, 0.5, 0.5417, 0.5, 0.5625, 0.5, 0.5833, 0.5, 0.5833, 0.5833, 0.5625, 0.5833, 0.5625, 0.5833, 0.5833, 0.5833, 0.5833, 0.6667, 0.5625, 0.6667, 0.5625, 0.6667, 0.5833, 0.6667, 0.5833, 0.75, 0.5625, 0.75, 0.5625, 0.75, 0.5833, 0.75, 0.5833, 0.8333, 0.5625, 0.8333, 0.5625, 0.8333, 0.5833, 0.8333, 0.5833, 0.9167, 0.5625, 0.9167, 0.5625, 0.9167, 0.5833, 0.9167, 0.5833, 1.0, 0.5625, 1.0, 0.5625, 2.22e-16, 0.5833, 2.22e-16, 0.5833, 0.08333, 0.5625, 0.08333, 0.5625, 0.08333, 0.5833, 0.08333, 0.5833, 0.1667, 0.5625, 0.1667, 0.5625, 0.1667, 0.5833, 0.1667, 0.5833, 0.25, 0.5625, 0.25, 0.5625, 0.25, 0.5833, 0.25, 0.5833, 0.3333, 0.5625, 0.3333, 0.5625, 0.3333, 0.5833, 0.3333, 0.5833, 0.4167, 0.5625, 0.4167, 0.5625, 0.4167, 0.5833, 0.4167, 0.5833, 0.5, 0.5625, 0.5, 0.5833, 0.5, 0.6042, 0.5, 0.6042, 0.5833, 0.5833, 0.5833, 0.5833, 0.5833, 0.6042, 0.5833, 0.6042, 0.6667, 0.5833, 0.6667, 0.5833, 0.6667, 0.6042, 0.6667, 0.6042, 0.75, 0.5833, 0.75, 0.5833, 0.75, 0.6042, 0.75, 0.6042, 0.8333, 0.5833, 0.8333, 0.5833, 0.8333, 0.6042, 0.8333, 0.6042, 0.9167, 0.5833, 0.9167, 0.5833, 0.9167, 0.6042, 0.9167, 0.6042, 1.0, 0.5833, 1.0, 0.5833, 2.22e-16, 0.6042, 2.22e-16, 0.6042, 0.08333, 0.5833, 0.08333, 0.5833, 0.08333, 0.6042, 0.08333, 0.6042, 0.1667, 0.5833, 0.1667, 0.5833, 0.1667, 0.6042, 0.1667, 0.6042, 0.25, 0.5833, 0.25, 0.5833, 0.25, 0.6042, 0.25, 0.6042, 0.3333, 0.5833, 0.3333, 0.5833, 0.3333, 0.6042, 0.3333, 0.6042, 0.4167, 0.5833, 0.4167, 0.5833, 0.4167, 0.6042, 0.4167, 0.6042, 0.5, 0.5833, 0.5, 0.6042, 0.5, 0.625, 0.5, 0.625, 0.5833, 0.6042, 0.5833, 0.6042, 0.5833, 0.625, 0.5833, 0.625, 0.6667, 0.6042, 0.6667, 0.6042, 0.6667, 0.625, 0.6667, 0.625, 0.75, 0.6042, 0.75, 0.6042, 0.75, 0.625, 0.75, 0.625, 0.8333, 0.6042, 0.8333, 0.6042, 0.8333, 0.625, 0.8333, 0.625, 0.9167, 0.6042, 0.9167, 0.6042, 0.9167, 0.625, 0.9167, 0.625, 1.0, 0.6042, 1.0, 0.6042, 2.22e-16, 0.625, 2.22e-16, 0.625, 0.08333, 0.6042, 0.08333, 0.6042, 0.08333, 0.625, 0.08333, 0.625, 0.1667, 0.6042, 0.1667, 0.6042, 0.1667, 0.625, 0.1667, 0.625, 0.25, 0.6042, 0.25, 0.6042, 0.25, 0.625, 0.25, 0.625, 0.3333, 0.6042, 0.3333, 0.6042, 0.3333, 0.625, 0.3333, 0.625, 0.4167, 0.6042, 0.4167, 0.6042, 0.4167, 0.625, 0.4167, 0.625, 0.5, 0.6042, 0.5, 0.625, 0.5, 0.6458, 0.5, 0.6458, 0.5833, 0.625, 0.5833, 0.625, 0.5833, 0.6458, 0.5833, 0.6458, 0.6667, 0.625, 0.6667, 0.625, 0.6667, 0.6458, 0.6667, 0.6458, 0.75, 0.625, 0.75, 0.625, 0.75, 0.6458, 0.75, 0.6458, 0.8333, 0.625, 0.8333, 0.625, 0.8333, 0.6458, 0.8333, 0.6458, 0.9167, 0.625, 0.9167, 0.625, 0.9167, 0.6458, 0.9167, 0.6458, 1.0, 0.625, 1.0, 0.625, 2.22e-16, 0.6458, 2.22e-16, 0.6458, 0.08333, 0.625, 0.08333, 0.625, 0.08333, 0.6458, 0.08333, 0.6458, 0.1667, 0.625, 0.1667, 0.625, 0.1667, 0.6458, 0.1667, 0.6458, 0.25, 0.625, 0.25, 0.625, 0.25, 0.6458, 0.25, 0.6458, 0.3333, 0.625, 0.3333, 0.625, 0.3333, 0.6458, 0.3333, 0.6458, 0.4167, 0.625, 0.4167, 0.625, 0.4167, 0.6458, 0.4167, 0.6458, 0.5, 0.625, 0.5, 0.6458, 0.5, 0.6667, 0.5, 0.6667, 0.5833, 0.6458, 0.5833, 0.6458, 0.5833, 0.6667, 0.5833, 0.6667, 0.6667, 0.6458, 0.6667, 0.6458, 0.6667, 0.6667, 0.6667, 0.6667, 0.75, 0.6458, 0.75, 0.6458, 0.75, 0.6667, 0.75, 0.6667, 0.8333, 0.6458, 0.8333, 0.6458, 0.8333, 0.6667, 0.8333, 0.6667, 0.9167, 0.6458, 0.9167, 0.6458, 0.9167, 0.6667, 0.9167, 0.6667, 1.0, 0.6458, 1.0, 0.6458, 2.22e-16, 0.6667, 2.22e-16, 0.6667, 0.08333, 0.6458, 0.08333, 0.6458, 0.08333, 0.6667, 0.08333, 0.6667, 0.1667, 0.6458, 0.1667, 0.6458, 0.1667, 0.6667, 0.1667, 0.6667, 0.25, 0.6458, 0.25, 0.6458, 0.25, 0.6667, 0.25, 0.6667, 0.3333, 0.6458, 0.3333, 0.6458, 0.3333, 0.6667, 0.3333, 0.6667, 0.4167, 0.6458, 0.4167, 0.6458, 0.4167, 0.6667, 0.4167, 0.6667, 0.5, 0.6458, 0.5, 0.6667, 0.5, 0.6875, 0.5, 0.6875, 0.5833, 0.6667, 0.5833, 0.6667, 0.5833, 0.6875, 0.5833, 0.6875, 0.6667, 0.6667, 0.6667, 0.6667, 0.6667, 0.6875, 0.6667, 0.6875, 0.75, 0.6667, 0.75, 0.6667, 0.75, 0.6875, 0.75, 0.6875, 0.8333, 0.6667, 0.8333, 0.6667, 0.8333, 0.6875, 0.8333, 0.6875, 0.9167, 0.6667, 0.9167, 0.6667, 0.9167, 0.6875, 0.9167, 0.6875, 1.0, 0.6667, 1.0, 0.6667, 2.22e-16, 0.6875, 2.22e-16, 0.6875, 0.08333, 0.6667, 0.08333, 0.6667, 0.08333, 0.6875, 0.08333, 0.6875, 0.1667, 0.6667, 0.1667, 0.6667, 0.1667, 0.6875, 0.1667, 0.6875, 0.25, 0.6667, 0.25, 0.6667, 0.25, 0.6875, 0.25, 0.6875, 0.3333, 0.6667, 0.3333, 0.6667, 0.3333, 0.6875, 0.3333, 0.6875, 0.4167, 0.6667, 0.4167, 0.6667, 0.4167, 0.6875, 0.4167, 0.6875, 0.5, 0.6667, 0.5, 0.6875, 0.5, 0.7083, 0.5, 0.7083, 0.5833, 0.6875, 0.5833, 0.6875, 0.5833, 0.7083, 0.5833, 0.7083, 0.6667, 0.6875, 0.6667, 0.6875, 0.6667, 0.7083, 0.6667, 0.7083, 0.75, 0.6875, 0.75, 0.6875, 0.75, 0.7083, 0.75, 0.7083, 0.8333, 0.6875, 0.8333, 0.6875, 0.8333, 0.7083, 0.8333, 0.7083, 0.9167, 0.6875, 0.9167, 0.6875, 0.9167, 0.7083, 0.9167, 0.7083, 1.0, 0.6875, 1.0, 0.6875, 2.22e-16, 0.7083, 2.22e-16, 0.7083, 0.08333, 0.6875, 0.08333, 0.6875, 0.08333, 0.7083, 0.08333, 0.7083, 0.1667, 0.6875, 0.1667, 0.6875, 0.1667, 0.7083, 0.1667, 0.7083, 0.25, 0.6875, 0.25, 0.6875, 0.25, 0.7083, 0.25, 0.7083, 0.3333, 0.6875, 0.3333, 0.6875, 0.3333, 0.7083, 0.3333, 0.7083, 0.4167, 0.6875, 0.4167, 0.6875, 0.4167, 0.7083, 0.4167, 0.7083, 0.5, 0.6875, 0.5, 0.7083, 0.5, 0.7292, 0.5, 0.7292, 0.5833, 0.7083, 0.5833, 0.7083, 0.5833, 0.7292, 0.5833, 0.7292, 0.6667, 0.7083, 0.6667, 0.7083, 0.6667, 0.7292, 0.6667, 0.7292, 0.75, 0.7083, 0.75, 0.7083, 0.75, 0.7292, 0.75, 0.7292, 0.8333, 0.7083, 0.8333, 0.7083, 0.8333, 0.7292, 0.8333, 0.7292, 0.9167, 0.7083, 0.9167, 0.7083, 0.9167, 0.7292, 0.9167, 0.7292, 1.0, 0.7083, 1.0, 0.7083, 2.22e-16, 0.7292, 2.22e-16, 0.7292, 0.08333, 0.7083, 0.08333, 0.7083, 0.08333, 0.7292, 0.08333, 0.7292, 0.1667, 0.7083, 0.1667, 0.7083, 0.1667, 0.7292, 0.1667, 0.7292, 0.25, 0.7083, 0.25, 0.7083, 0.25, 0.7292, 0.25, 0.7292, 0.3333, 0.7083, 0.3333, 0.7083, 0.3333, 0.7292, 0.3333, 0.7292, 0.4167, 0.7083, 0.4167, 0.7083, 0.4167, 0.7292, 0.4167, 0.7292, 0.5, 0.7083, 0.5, 0.7292, 0.5, 0.75, 0.5, 0.75, 0.5833, 0.7292, 0.5833, 0.7292, 0.5833, 0.75, 0.5833, 0.75, 0.6667, 0.7292, 0.6667, 0.7292, 0.6667, 0.75, 0.6667, 0.75, 0.75, 0.7292, 0.75, 0.7292, 0.25, 0.75, 0.25, 0.75, 0.3333, 0.7292, 0.3333, 0.7292, 0.3333, 0.75, 0.3333, 0.75, 0.4167, 0.7292, 0.4167, 0.7292, 0.4167, 0.75, 0.4167, 0.75, 0.5, 0.7292, 0.5, 0.25, 0.5, 0.2708, 0.5, 0.2708, 0.5833, 0.25, 0.5833, 0.25, 0.5833, 0.2708, 0.5833, 0.2708, 0.6667, 0.25, 0.6667, 0.25, 0.6667, 0.2708, 0.6667, 0.2708, 0.75, 0.25, 0.75, 0.25, 0.25, 0.2708, 0.25, 0.2708, 0.3333, 0.25, 0.3333, 0.25, 0.3333, 0.2708, 0.3333, 0.2708, 0.4167, 0.25, 0.4167, 0.25, 0.4167, 0.2708, 0.4167, 0.2708, 0.5, 0.25, 0.5, 0.2708, 0.5, 0.2917, 0.5, 0.2917, 0.5833, 0.2708, 0.5833, 0.2708, 0.5833, 0.2917, 0.5833, 0.2917, 0.6667, 0.2708, 0.6667, 0.2708, 0.6667, 0.2917, 0.6667, 0.2917, 0.75, 0.2708, 0.75, 0.2708, 0.75, 0.2917, 0.75, 0.2917, 0.8333, 0.2708, 0.8333, 0.2708, 0.8333, 0.2917, 0.8333, 0.2917, 0.9167, 0.2708, 0.9167, 0.2708, 0.9167, 0.2917, 0.9167, 0.2917, 1.0, 0.2708, 1.0, 0.2708, 2.22e-16, 0.2917, 2.22e-16, 0.2917, 0.08333, 0.2708, 0.08333, 0.2708, 0.08333, 0.2917, 0.08333, 0.2917, 0.1667, 0.2708, 0.1667, 0.2708, 0.1667, 0.2917, 0.1667, 0.2917, 0.25, 0.2708, 0.25, 0.2708, 0.25, 0.2917, 0.25, 0.2917, 0.3333, 0.2708, 0.3333, 0.2708, 0.3333, 0.2917, 0.3333, 0.2917, 0.4167, 0.2708, 0.4167, 0.2708, 0.4167, 0.2917, 0.4167, 0.2917, 0.5, 0.2708, 0.5, 0.2917, 0.5, 0.3125, 0.5, 0.3125, 0.5833, 0.2917, 0.5833, 0.2917, 0.5833, 0.3125, 0.5833, 0.3125, 0.6667, 0.2917, 0.6667, 0.2917, 0.6667, 0.3125, 0.6667, 0.3125, 0.75, 0.2917, 0.75, 0.2917, 0.75, 0.3125, 0.75, 0.3125, 0.8333, 0.2917, 0.8333, 0.2917, 0.8333, 0.3125, 0.8333, 0.3125, 0.9167, 0.2917, 0.9167, 0.2917, 0.9167, 0.3125, 0.9167, 0.3125, 1.0, 0.2917, 1.0, 0.2917, 2.22e-16, 0.3125, 2.22e-16, 0.3125, 0.08333, 0.2917, 0.08333, 0.2917, 0.08333, 0.3125, 0.08333, 0.3125, 0.1667, 0.2917, 0.1667, 0.2917, 0.1667, 0.3125, 0.1667, 0.3125, 0.25, 0.2917, 0.25, 0.2917, 0.25, 0.3125, 0.25, 0.3125, 0.3333, 0.2917, 0.3333, 0.2917, 0.3333, 0.3125, 0.3333, 0.3125, 0.4167, 0.2917, 0.4167, 0.2917, 0.4167, 0.3125, 0.4167, 0.3125, 0.5, 0.2917, 0.5, 0.3125, 0.5, 0.3333, 0.5, 0.3333, 0.5833, 0.3125, 0.5833, 0.3125, 0.5833, 0.3333, 0.5833, 0.3333, 0.6667, 0.3125, 0.6667, 0.3125, 0.6667, 0.3333, 0.6667, 0.3333, 0.75, 0.3125, 0.75, 0.3125, 0.75, 0.3333, 0.75, 0.3333, 0.8333, 0.3125, 0.8333, 0.3125, 0.8333, 0.3333, 0.8333, 0.3333, 0.9167, 0.3125, 0.9167, 0.3125, 0.9167, 0.3333, 0.9167, 0.3333, 1.0, 0.3125, 1.0, 0.3125, 2.22e-16, 0.3333, 2.22e-16, 0.3333, 0.08333, 0.3125, 0.08333, 0.3125, 0.08333, 0.3333, 0.08333, 0.3333, 0.1667, 0.3125, 0.1667, 0.3125, 0.1667, 0.3333, 0.1667, 0.3333, 0.25, 0.3125, 0.25, 0.3125, 0.25, 0.3333, 0.25, 0.3333, 0.3333, 0.3125, 0.3333, 0.3125, 0.3333, 0.3333, 0.3333, 0.3333, 0.4167, 0.3125, 0.4167, 0.3125, 0.4167, 0.3333, 0.4167, 0.3333, 0.5, 0.3125, 0.5, 0.3333, 0.5, 0.3542, 0.5, 0.3542, 0.5833, 0.3333, 0.5833, 0.3333, 0.5833, 0.3542, 0.5833, 0.3542, 0.6667, 0.3333, 0.6667, 0.3333, 0.6667, 0.3542, 0.6667, 0.3542, 0.75, 0.3333, 0.75, 0.3333, 0.75, 0.3542, 0.75, 0.3542, 0.8333, 0.3333, 0.8333, 0.3333, 0.8333, 0.3542, 0.8333, 0.3542, 0.9167, 0.3333, 0.9167, 0.3333, 0.9167, 0.3542, 0.9167, 0.3542, 1.0, 0.3333, 1.0, 0.3333, 2.22e-16, 0.3542, 2.22e-16, 0.3542, 0.08333, 0.3333, 0.08333, 0.3333, 0.08333, 0.3542, 0.08333, 0.3542, 0.1667, 0.3333, 0.1667, 0.3333, 0.1667, 0.3542, 0.1667, 0.3542, 0.25, 0.3333, 0.25, 0.3333, 0.25, 0.3542, 0.25, 0.3542, 0.3333, 0.3333, 0.3333, 0.3333, 0.3333, 0.3542, 0.3333, 0.3542, 0.4167, 0.3333, 0.4167, 0.3333, 0.4167, 0.3542, 0.4167, 0.3542, 0.5, 0.3333, 0.5, 0.3542, 0.5, 0.375, 0.5, 0.375, 0.5833, 0.3542, 0.5833, 0.3542, 0.5833, 0.375, 0.5833, 0.375, 0.6667, 0.3542, 0.6667, 0.3542, 0.6667, 0.375, 0.6667, 0.375, 0.75, 0.3542, 0.75, 0.3542, 0.75, 0.375, 0.75, 0.375, 0.8333, 0.3542, 0.8333, 0.3542, 0.8333, 0.375, 0.8333, 0.375, 0.9167, 0.3542, 0.9167, 0.3542, 0.9167, 0.375, 0.9167, 0.375, 1.0, 0.3542, 1.0, 0.3542, 2.22e-16, 0.375, 2.22e-16, 0.375, 0.08333, 0.3542, 0.08333, 0.3542, 0.08333, 0.375, 0.08333, 0.375, 0.1667, 0.3542, 0.1667, 0.3542, 0.1667, 0.375, 0.1667, 0.375, 0.25, 0.3542, 0.25, 0.3542, 0.25, 0.375, 0.25, 0.375, 0.3333, 0.3542, 0.3333, 0.3542, 0.3333, 0.375, 0.3333, 0.375, 0.4167, 0.3542, 0.4167, 0.3542, 0.4167, 0.375, 0.4167, 0.375, 0.5, 0.3542, 0.5, 0.375, 0.5, 0.3958, 0.5, 0.3958, 0.5833, 0.375, 0.5833, 0.375, 0.5833, 0.3958, 0.5833, 0.3958, 0.6667, 0.375, 0.6667, 0.375, 0.6667, 0.3958, 0.6667, 0.3958, 0.75, 0.375, 0.75, 0.375, 0.75, 0.3958, 0.75, 0.3958, 0.8333, 0.375, 0.8333, 0.375, 0.8333, 0.3958, 0.8333, 0.3958, 0.9167, 0.375, 0.9167, 0.375, 0.9167, 0.3958, 0.9167, 0.3958, 1.0, 0.375, 1.0, 0.375, 2.22e-16, 0.3958, 2.22e-16, 0.3958, 0.08333, 0.375, 0.08333, 0.375, 0.08333, 0.3958, 0.08333, 0.3958, 0.1667, 0.375, 0.1667, 0.375, 0.1667, 0.3958, 0.1667, 0.3958, 0.25, 0.375, 0.25, 0.375, 0.25, 0.3958, 0.25, 0.3958, 0.3333, 0.375, 0.3333, 0.375, 0.3333, 0.3958, 0.3333, 0.3958, 0.4167, 0.375, 0.4167, 0.375, 0.4167, 0.3958, 0.4167, 0.3958, 0.5, 0.375, 0.5, 0.3958, 0.5, 0.4167, 0.5, 0.4167, 0.5833, 0.3958, 0.5833, 0.3958, 0.5833, 0.4167, 0.5833, 0.4167, 0.6667, 0.3958, 0.6667, 0.3958, 0.6667, 0.4167, 0.6667, 0.4167, 0.75, 0.3958, 0.75, 0.3958, 0.75, 0.4167, 0.75, 0.4167, 0.8333, 0.3958, 0.8333, 0.3958, 0.8333, 0.4167, 0.8333, 0.4167, 0.9167, 0.3958, 0.9167, 0.3958, 0.9167, 0.4167, 0.9167, 0.4167, 1.0, 0.3958, 1.0, 0.3958, 2.22e-16, 0.4167, 2.22e-16, 0.4167, 0.08333, 0.3958, 0.08333, 0.3958, 0.08333, 0.4167, 0.08333, 0.4167, 0.1667, 0.3958, 0.1667, 0.3958, 0.1667, 0.4167, 0.1667, 0.4167, 0.25, 0.3958, 0.25, 0.3958, 0.25, 0.4167, 0.25, 0.4167, 0.3333, 0.3958, 0.3333, 0.3958, 0.3333, 0.4167, 0.3333, 0.4167, 0.4167, 0.3958, 0.4167, 0.3958, 0.4167, 0.4167, 0.4167, 0.4167, 0.5, 0.3958, 0.5, 0.4167, 0.5, 0.4375, 0.5, 0.4375, 0.5833, 0.4167, 0.5833, 0.4167, 0.5833, 0.4375, 0.5833, 0.4375, 0.6667, 0.4167, 0.6667, 0.4167, 0.6667, 0.4375, 0.6667, 0.4375, 0.75, 0.4167, 0.75, 0.4167, 0.75, 0.4375, 0.75, 0.4375, 0.8333, 0.4167, 0.8333, 0.4167, 0.8333, 0.4375, 0.8333, 0.4375, 0.9167, 0.4167, 0.9167, 0.4167, 0.9167, 0.4375, 0.9167, 0.4375, 1.0, 0.4167, 1.0, 0.4167, 2.22e-16, 0.4375, 2.22e-16, 0.4375, 0.08333, 0.4167, 0.08333, 0.4167, 0.08333, 0.4375, 0.08333, 0.4375, 0.1667, 0.4167, 0.1667, 0.4167, 0.1667, 0.4375, 0.1667, 0.4375, 0.25, 0.4167, 0.25, 0.4167, 0.25, 0.4375, 0.25, 0.4375, 0.3333, 0.4167, 0.3333, 0.4167, 0.3333, 0.4375, 0.3333, 0.4375, 0.4167, 0.4167, 0.4167, 0.4167, 0.4167, 0.4375, 0.4167, 0.4375, 0.5, 0.4167, 0.5, 0.4375, 0.5, 0.4583, 0.5, 0.4583, 0.5833, 0.4375, 0.5833, 0.4375, 0.5833, 0.4583, 0.5833, 0.4583, 0.6667, 0.4375, 0.6667, 0.4375, 0.6667, 0.4583, 0.6667, 0.4583, 0.75, 0.4375, 0.75, 0.4375, 0.75, 0.4583, 0.75, 0.4583, 0.8333, 0.4375, 0.8333, 0.4375, 0.8333, 0.4583, 0.8333, 0.4583, 0.9167, 0.4375, 0.9167, 0.4375, 0.9167, 0.4583, 0.9167, 0.4583, 1.0, 0.4375, 1.0, 0.4375, 2.22e-16, 0.4583, 2.22e-16, 0.4583, 0.08333, 0.4375, 0.08333, 0.4375, 0.08333, 0.4583, 0.08333, 0.4583, 0.1667, 0.4375, 0.1667, 0.4375, 0.1667, 0.4583, 0.1667, 0.4583, 0.25, 0.4375, 0.25, 0.4375, 0.25, 0.4583, 0.25, 0.4583, 0.3333, 0.4375, 0.3333, 0.4375, 0.3333, 0.4583, 0.3333, 0.4583, 0.4167, 0.4375, 0.4167, 0.4375, 0.4167, 0.4583, 0.4167, 0.4583, 0.5, 0.4375, 0.5, 0.4583, 0.5, 0.4792, 0.5, 0.4792, 0.5833, 0.4583, 0.5833, 0.4583, 0.5833, 0.4792, 0.5833, 0.4792, 0.6667, 0.4583, 0.6667, 0.4583, 0.6667, 0.4792, 0.6667, 0.4792, 0.75, 0.4583, 0.75, 0.4583, 0.75, 0.4792, 0.75, 0.4792, 0.8333, 0.4583, 0.8333, 0.4583, 0.8333, 0.4792, 0.8333, 0.4792, 0.9167, 0.4583, 0.9167, 0.4583, 0.9167, 0.4792, 0.9167, 0.4792, 1.0, 0.4583, 1.0, 0.4583, 2.22e-16, 0.4792, 2.22e-16, 0.4792, 0.08333, 0.4583, 0.08333, 0.4583, 0.08333, 0.4792, 0.08333, 0.4792, 0.1667, 0.4583, 0.1667, 0.4583, 0.1667, 0.4792, 0.1667, 0.4792, 0.25, 0.4583, 0.25, 0.4583, 0.25, 0.4792, 0.25, 0.4792, 0.3333, 0.4583, 0.3333, 0.4583, 0.3333, 0.4792, 0.3333, 0.4792, 0.4167, 0.4583, 0.4167, 0.4583, 0.4167, 0.4792, 0.4167, 0.4792, 0.5, 0.4583, 0.5, 0.4792, 0.5, 0.5, 0.5, 0.5, 0.5833, 0.4792, 0.5833, 0.4792, 0.5833, 0.5, 0.5833, 0.5, 0.6667, 0.4792, 0.6667, 0.4792, 0.6667, 0.5, 0.6667, 0.5, 0.75, 0.4792, 0.75, 0.4792, 0.75, 0.5, 0.75, 0.5, 0.8333, 0.4792, 0.8333, 0.4792, 0.8333, 0.5, 0.8333, 0.5, 0.9167, 0.4792, 0.9167, 0.4792, 0.9167, 0.5, 0.9167, 0.5, 1.0, 0.4792, 1.0, 0.4792, 2.22e-16, 0.5, 2.22e-16, 0.5, 0.08333, 0.4792, 0.08333, 0.4792, 0.08333, 0.5, 0.08333, 0.5, 0.1667, 0.4792, 0.1667, 0.4792, 0.1667, 0.5, 0.1667, 0.5, 0.25, 0.4792, 0.25, 0.4792, 0.25, 0.5, 0.25, 0.5, 0.3333, 0.4792, 0.3333, 0.4792, 0.3333, 0.5, 0.3333, 0.5, 0.4167, 0.4792, 0.4167, 0.4792, 0.4167, 0.5, 0.4167, 0.5, 0.5, 0.4792, 0.5])
me_x_1.materials.append(mat_002)
me_x_1.update()
me_001 = bpy.data.meshes.new('トーラス.001')
me_001.from_pydata([(-0.2909, 1.104, 0.6165), (-0.2909, 1.075, 0.694), (-0.2909, 0.9938, 0.7507), (-0.2909, 0.8834, 0.7715), (-0.2909, 0.8834, 0.4615), (-0.2909, 0.9938, 0.4823), (-0.2909, 1.075, 0.539), (-0.7198, 1.095, 0.6165), (-0.7083, 1.065, 0.694), (-0.6769, 0.9853, 0.7507), (-0.634, 0.8759, 0.7715), (-0.5911, 0.7664, 0.7507), (-0.5597, 0.6862, 0.694), (-0.5482, 0.6569, 0.6165), (-0.5597, 0.6862, 0.539), (-0.5911, 0.7664, 0.4823), (-0.634, 0.8759, 0.4615), (-0.6769, 0.9853, 0.4823), (-0.7083, 1.065, 0.539), (-1.141, 1.067, 0.6165), (-1.118, 1.038, 0.694), (-1.056, 0.96, 0.7507), (-0.9712, 0.8533, 0.7715), (-0.8862, 0.7467, 0.7507), (-0.8239, 0.6686, 0.694), (-0.8011, 0.64, 0.6165), (-0.8239, 0.6686, 0.539), (-0.8862, 0.7467, 0.4823), (-0.9712, 0.8533, 0.4615), (-1.056, 0.96, 0.4823), (-1.118, 1.038, 0.539), (-1.548, 1.02, 0.6165), (-1.515, 0.9929, 0.694), (-1.422, 0.9182, 0.7507), (-1.297, 0.8162, 0.7715), (-1.171, 0.7142, 0.7507), (-1.079, 0.6395, 0.694), (-1.045, 0.6121, 0.6165), (-1.079, 0.6395, 0.539), (-1.171, 0.7142, 0.4823), (-1.297, 0.8162, 0.4615), (-1.422, 0.9182, 0.4823), (-1.515, 0.9929, 0.539), (-1.934, 0.9563, 0.6165), (-1.89, 0.9307, 0.694), (-1.769, 0.8607, 0.7507), (-1.605, 0.7651, 0.7715), (-1.441, 0.6694, 0.7507), (-1.321, 0.5994, 0.694), (-1.277, 0.5738, 0.6165), (-1.321, 0.5994, 0.539), (-1.441, 0.6694, 0.4823), (-1.605, 0.7651, 0.4615), (-1.769, 0.8607, 0.4823), (-1.89, 0.9307, 0.539), (-2.291, 0.8761, 0.6165), (-2.237, 0.8526, 0.694), (-2.091, 0.7885, 0.7507), (-1.891, 0.7009, 0.7715), (-1.691, 0.6133, 0.7507), (-1.545, 0.5491, 0.694), (-1.491, 0.5256, 0.6165), (-1.545, 0.5491, 0.539), (-1.691, 0.6133, 0.4823), (-1.891, 0.7009, 0.4615), (-2.091, 0.7885, 0.4823), (-2.237, 0.8526, 0.539), (-2.614, 0.7808, 0.6165), (-2.552, 0.7599, 0.694), (-2.382, 0.7028, 0.7507), (-2.149, 0.6247, 0.7715), (-1.917, 0.5466, 0.7507), (-1.747, 0.4894, 0.694), (-1.685, 0.4685, 0.6165), (-1.747, 0.4894, 0.539), (-1.917, 0.5466, 0.4823), (-2.149, 0.6247, 0.4615), (-2.382, 0.7028, 0.4823), (-2.552, 0.7599, 0.539), (-2.897, 0.6722, 0.6165), (-2.828, 0.6542, 0.694), (-2.637, 0.605, 0.7507), (-2.376, 0.5378, 0.7715), (-2.116, 0.4706, 0.7507), (-1.925, 0.4214, 0.694), (-1.855, 0.4033, 0.6165), (-1.925, 0.4214, 0.539), (-2.116, 0.4706, 0.4823), (-2.376, 0.5378, 0.4615), (-2.637, 0.605, 0.4823), (-2.828, 0.6542, 0.539), (-3.136, 0.5521, 0.6165), (-3.06, 0.5373, 0.694), (-2.852, 0.4969, 0.7507), (-2.567, 0.4417, 0.7715), (-2.283, 0.3865, 0.7507), (-2.074, 0.3461, 0.694), (-1.998, 0.3313, 0.6165), (-2.074, 0.3461, 0.539), (-2.283, 0.3865, 0.4823), (-2.567, 0.4417, 0.4615), (-2.852, 0.4969, 0.4823), (-3.06, 0.5373, 0.539), (-3.326, 0.4226, 0.6165), (-3.245, 0.4113, 0.694), (-3.023, 0.3803, 0.7507), (-2.719, 0.3381, 0.7715), (-2.416, 0.2958, 0.7507), (-2.193, 0.2649, 0.694), (-2.112, 0.2536, 0.6165), (-2.193, 0.2649, 0.539), (-2.416, 0.2958, 0.4823), (-2.719, 0.3381, 0.4615), (-3.023, 0.3803, 0.4823), (-3.245, 0.4113, 0.539), (-3.464, 0.2858, 0.6165), (-3.379, 0.2781, 0.694), (-3.147, 0.2572, 0.7507), (-2.83, 0.2286, 0.7715), (-2.512, 0.2001, 0.7507), (-2.28, 0.1791, 0.694), (-2.195, 0.1715, 0.6165), (-2.28, 0.1791, 0.539), (-2.512, 0.2001, 0.4823), (-2.83, 0.2286, 0.4615), (-3.147, 0.2572, 0.4823), (-3.379, 0.2781, 0.539), (-3.548, 0.1441, 0.6165), (-3.461, 0.1403, 0.694), (-3.223, 0.1297, 0.7507), (-2.897, 0.1153, 0.7715), (-2.571, 0.1009, 0.7507), (-2.333, 0.09034, 0.694), (-2.245, 0.08648, 0.6165), (-2.333, 0.09034, 0.539), (-2.571, 0.1009, 0.4823), (-2.897, 0.1153, 0.4615), (-3.223, 0.1297, 0.4823), (-3.461, 0.1403, 0.539), (-3.576, 9.607e-08, 0.6165), (-3.488, 9.348e-08, 0.694), (-3.248, 8.641e-08, 0.7507), (-2.919, 7.676e-08, 0.7715), (-2.591, 6.711e-08, 0.7507), (-2.35, 6.004e-08, 0.694), (-2.262, 5.745e-08, 0.6165), (-2.35, 6.004e-08, 0.539), (-2.591, 6.711e-08, 0.4823), (-2.919, 7.676e-08, 0.4615), (-3.248, 8.641e-08, 0.4823), (-3.488, 9.348e-08, 0.539), (-3.548, -0.1441, 0.6165), (-3.461, -0.1403, 0.694), (-3.223, -0.1297, 0.7507), (-2.897, -0.1153, 0.7715), (-2.571, -0.1009, 0.7507), (-2.333, -0.09034, 0.694), (-2.245, -0.08648, 0.6165), (-2.333, -0.09034, 0.539), (-2.571, -0.1009, 0.4823), (-2.897, -0.1153, 0.4615), (-3.223, -0.1297, 0.4823), (-3.461, -0.1403, 0.539), (-3.464, -0.2858, 0.6165), (-3.379, -0.2781, 0.694), (-3.147, -0.2572, 0.7507), (-2.83, -0.2286, 0.7715), (-2.512, -0.2001, 0.7507), (-2.28, -0.1791, 0.694), (-2.195, -0.1715, 0.6165), (-2.28, -0.1791, 0.539), (-2.512, -0.2001, 0.4823), (-2.83, -0.2286, 0.4615), (-3.147, -0.2572, 0.4823), (-3.379, -0.2781, 0.539), (-3.326, -0.4226, 0.6165), (-3.245, -0.4113, 0.694), (-3.023, -0.3803, 0.7507), (-2.719, -0.3381, 0.7715), (-2.416, -0.2958, 0.7507), (-2.193, -0.2649, 0.694), (-2.112, -0.2536, 0.6165), (-2.193, -0.2649, 0.539), (-2.416, -0.2958, 0.4823), (-2.719, -0.3381, 0.4615), (-3.023, -0.3803, 0.4823), (-3.245, -0.4113, 0.539), (-3.136, -0.5521, 0.6165), (-3.06, -0.5373, 0.694), (-2.852, -0.4969, 0.7507), (-2.567, -0.4417, 0.7715), (-2.283, -0.3865, 0.7507), (-2.074, -0.3461, 0.694), (-1.998, -0.3313, 0.6165), (-2.074, -0.3461, 0.539), (-2.283, -0.3865, 0.4823), (-2.567, -0.4417, 0.4615), (-2.852, -0.4969, 0.4823), (-3.06, -0.5373, 0.539), (-2.897, -0.6722, 0.6165), (-2.828, -0.6542, 0.694), (-2.637, -0.605, 0.7507), (-2.376, -0.5378, 0.7715), (-2.116, -0.4706, 0.7507), (-1.925, -0.4214, 0.694), (-1.855, -0.4033, 0.6165), (-1.925, -0.4214, 0.539), (-2.116, -0.4706, 0.4823), (-2.376, -0.5378, 0.4615), (-2.637, -0.605, 0.4823), (-2.828, -0.6542, 0.539), (-2.614, -0.7808, 0.6165), (-2.552, -0.7599, 0.694), (-2.382, -0.7028, 0.7507), (-2.149, -0.6247, 0.7715), (-1.917, -0.5466, 0.7507), (-1.747, -0.4894, 0.694), (-1.685, -0.4685, 0.6165), (-1.747, -0.4894, 0.539), (-1.917, -0.5466, 0.4823), (-2.149, -0.6247, 0.4615), (-2.382, -0.7028, 0.4823), (-2.552, -0.7599, 0.539), (-2.291, -0.8761, 0.6165), (-2.237, -0.8526, 0.694), (-2.091, -0.7885, 0.7507), (-1.891, -0.7009, 0.7715), (-1.691, -0.6133, 0.7507), (-1.545, -0.5491, 0.694), (-1.491, -0.5256, 0.6165), (-1.545, -0.5491, 0.539), (-1.691, -0.6133, 0.4823), (-1.891, -0.7009, 0.4615), (-2.091, -0.7885, 0.4823), (-2.237, -0.8526, 0.539), (-1.934, -0.9563, 0.6165), (-1.89, -0.9307, 0.694), (-1.769, -0.8607, 0.7507), (-1.605, -0.7651, 0.7715), (-1.441, -0.6694, 0.7507), (-1.321, -0.5994, 0.694), (-1.277, -0.5738, 0.6165), (-1.321, -0.5994, 0.539), (-1.441, -0.6694, 0.4823), (-1.605, -0.7651, 0.4615), (-1.769, -0.8607, 0.4823), (-1.89, -0.9307, 0.539), (-1.548, -1.02, 0.6165), (-1.515, -0.9929, 0.694), (-1.422, -0.9182, 0.7507), (-1.297, -0.8162, 0.7715), (-1.171, -0.7142, 0.7507), (-1.079, -0.6395, 0.694), (-1.045, -0.6121, 0.6165), (-1.079, -0.6395, 0.539), (-1.171, -0.7142, 0.4823), (-1.297, -0.8162, 0.4615), (-1.422, -0.9182, 0.4823), (-1.515, -0.9929, 0.539), (-1.141, -1.067, 0.6165), (-1.118, -1.038, 0.694), (-1.056, -0.96, 0.7507), (-0.9712, -0.8533, 0.7715), (-0.8862, -0.7467, 0.7507), (-0.8239, -0.6686, 0.694), (-0.8011, -0.64, 0.6165), (-0.8239, -0.6686, 0.539), (-0.8862, -0.7467, 0.4823), (-0.9712, -0.8533, 0.4615), (-1.056, -0.96, 0.4823), (-1.118, -1.038, 0.539), (-0.7198, -1.095, 0.6165), (-0.7083, -1.065, 0.694), (-0.6769, -0.9853, 0.7507), (-0.634, -0.8759, 0.7715), (-0.5911, -0.7664, 0.7507), (-0.5597, -0.6862, 0.694), (-0.5482, -0.6569, 0.6165), (-0.5597, -0.6862, 0.539), (-0.5911, -0.7664, 0.4823), (-0.634, -0.8759, 0.4615), (-0.6769, -0.9853, 0.4823), (-0.7083, -1.065, 0.539), (-0.2909, -1.104, 0.6165), (-0.2909, -1.075, 0.694), (-0.2909, -0.9938, 0.7507), (-0.2909, -0.8834, 0.7715), (-0.2909, -0.8834, 0.4615), (-0.2909, -0.9938, 0.4823), (-0.2909, -1.075, 0.539)], [], [(0, 7, 8, 1), (1, 8, 9, 2), (2, 9, 10, 3), (4, 16, 17, 5), (5, 17, 18, 6), (6, 18, 7, 0), (7, 19, 20, 8), (8, 20, 21, 9), (9, 21, 22, 10), (10, 22, 23, 11), (11, 23, 24, 12), (12, 24, 25, 13), (13, 25, 26, 14), (14, 26, 27, 15), (15, 27, 28, 16), (16, 28, 29, 17), (17, 29, 30, 18), (18, 30, 19, 7), (19, 31, 32, 20), (20, 32, 33, 21), (21, 33, 34, 22), (22, 34, 35, 23), (23, 35, 36, 24), (24, 36, 37, 25), (25, 37, 38, 26), (26, 38, 39, 27), (27, 39, 40, 28), (28, 40, 41, 29), (29, 41, 42, 30), (30, 42, 31, 19), (31, 43, 44, 32), (32, 44, 45, 33), (33, 45, 46, 34), (34, 46, 47, 35), (35, 47, 48, 36), (36, 48, 49, 37), (37, 49, 50, 38), (38, 50, 51, 39), (39, 51, 52, 40), (40, 52, 53, 41), (41, 53, 54, 42), (42, 54, 43, 31), (43, 55, 56, 44), (44, 56, 57, 45), (45, 57, 58, 46), (46, 58, 59, 47), (47, 59, 60, 48), (48, 60, 61, 49), (49, 61, 62, 50), (50, 62, 63, 51), (51, 63, 64, 52), (52, 64, 65, 53), (53, 65, 66, 54), (54, 66, 55, 43), (55, 67, 68, 56), (56, 68, 69, 57), (57, 69, 70, 58), (58, 70, 71, 59), (59, 71, 72, 60), (60, 72, 73, 61), (61, 73, 74, 62), (62, 74, 75, 63), (63, 75, 76, 64), (64, 76, 77, 65), (65, 77, 78, 66), (66, 78, 67, 55), (67, 79, 80, 68), (68, 80, 81, 69), (69, 81, 82, 70), (70, 82, 83, 71), (71, 83, 84, 72), (72, 84, 85, 73), (73, 85, 86, 74), (74, 86, 87, 75), (75, 87, 88, 76), (76, 88, 89, 77), (77, 89, 90, 78), (78, 90, 79, 67), (79, 91, 92, 80), (80, 92, 93, 81), (81, 93, 94, 82), (82, 94, 95, 83), (83, 95, 96, 84), (84, 96, 97, 85), (85, 97, 98, 86), (86, 98, 99, 87), (87, 99, 100, 88), (88, 100, 101, 89), (89, 101, 102, 90), (90, 102, 91, 79), (91, 103, 104, 92), (92, 104, 105, 93), (93, 105, 106, 94), (94, 106, 107, 95), (95, 107, 108, 96), (96, 108, 109, 97), (97, 109, 110, 98), (98, 110, 111, 99), (99, 111, 112, 100), (100, 112, 113, 101), (101, 113, 114, 102), (102, 114, 103, 91), (103, 115, 116, 104), (104, 116, 117, 105), (105, 117, 118, 106), (106, 118, 119, 107), (107, 119, 120, 108), (108, 120, 121, 109), (109, 121, 122, 110), (110, 122, 123, 111), (111, 123, 124, 112), (112, 124, 125, 113), (113, 125, 126, 114), (114, 126, 115, 103), (115, 127, 128, 116), (116, 128, 129, 117), (117, 129, 130, 118), (118, 130, 131, 119), (119, 131, 132, 120), (120, 132, 133, 121), (121, 133, 134, 122), (122, 134, 135, 123), (123, 135, 136, 124), (124, 136, 137, 125), (125, 137, 138, 126), (126, 138, 127, 115), (127, 139, 140, 128), (128, 140, 141, 129), (129, 141, 142, 130), (130, 142, 143, 131), (131, 143, 144, 132), (132, 144, 145, 133), (133, 145, 146, 134), (134, 146, 147, 135), (135, 147, 148, 136), (136, 148, 149, 137), (137, 149, 150, 138), (138, 150, 139, 127), (139, 151, 152, 140), (140, 152, 153, 141), (141, 153, 154, 142), (142, 154, 155, 143), (143, 155, 156, 144), (144, 156, 157, 145), (145, 157, 158, 146), (146, 158, 159, 147), (147, 159, 160, 148), (148, 160, 161, 149), (149, 161, 162, 150), (150, 162, 151, 139), (151, 163, 164, 152), (152, 164, 165, 153), (153, 165, 166, 154), (154, 166, 167, 155), (155, 167, 168, 156), (156, 168, 169, 157), (157, 169, 170, 158), (158, 170, 171, 159), (159, 171, 172, 160), (160, 172, 173, 161), (161, 173, 174, 162), (162, 174, 163, 151), (163, 175, 176, 164), (164, 176, 177, 165), (165, 177, 178, 166), (166, 178, 179, 167), (167, 179, 180, 168), (168, 180, 181, 169), (169, 181, 182, 170), (170, 182, 183, 171), (171, 183, 184, 172), (172, 184, 185, 173), (173, 185, 186, 174), (174, 186, 175, 163), (175, 187, 188, 176), (176, 188, 189, 177), (177, 189, 190, 178), (178, 190, 191, 179), (179, 191, 192, 180), (180, 192, 193, 181), (181, 193, 194, 182), (182, 194, 195, 183), (183, 195, 196, 184), (184, 196, 197, 185), (185, 197, 198, 186), (186, 198, 187, 175), (187, 199, 200, 188), (188, 200, 201, 189), (189, 201, 202, 190), (190, 202, 203, 191), (191, 203, 204, 192), (192, 204, 205, 193), (193, 205, 206, 194), (194, 206, 207, 195), (195, 207, 208, 196), (196, 208, 209, 197), (197, 209, 210, 198), (198, 210, 199, 187), (199, 211, 212, 200), (200, 212, 213, 201), (201, 213, 214, 202), (202, 214, 215, 203), (203, 215, 216, 204), (204, 216, 217, 205), (205, 217, 218, 206), (206, 218, 219, 207), (207, 219, 220, 208), (208, 220, 221, 209), (209, 221, 222, 210), (210, 222, 211, 199), (211, 223, 224, 212), (212, 224, 225, 213), (213, 225, 226, 214), (214, 226, 227, 215), (215, 227, 228, 216), (216, 228, 229, 217), (217, 229, 230, 218), (218, 230, 231, 219), (219, 231, 232, 220), (220, 232, 233, 221), (221, 233, 234, 222), (222, 234, 223, 211), (223, 235, 236, 224), (224, 236, 237, 225), (225, 237, 238, 226), (226, 238, 239, 227), (227, 239, 240, 228), (228, 240, 241, 229), (229, 241, 242, 230), (230, 242, 243, 231), (231, 243, 244, 232), (232, 244, 245, 233), (233, 245, 246, 234), (234, 246, 235, 223), (235, 247, 248, 236), (236, 248, 249, 237), (237, 249, 250, 238), (238, 250, 251, 239), (239, 251, 252, 240), (240, 252, 253, 241), (241, 253, 254, 242), (242, 254, 255, 243), (243, 255, 256, 244), (244, 256, 257, 245), (245, 257, 258, 246), (246, 258, 247, 235), (247, 259, 260, 248), (248, 260, 261, 249), (249, 261, 262, 250), (250, 262, 263, 251), (251, 263, 264, 252), (252, 264, 265, 253), (253, 265, 266, 254), (254, 266, 267, 255), (255, 267, 268, 256), (256, 268, 269, 257), (257, 269, 270, 258), (258, 270, 259, 247), (259, 271, 272, 260), (260, 272, 273, 261), (261, 273, 274, 262), (262, 274, 275, 263), (263, 275, 276, 264), (264, 276, 277, 265), (265, 277, 278, 266), (266, 278, 279, 267), (267, 279, 280, 268), (268, 280, 281, 269), (269, 281, 282, 270), (270, 282, 271, 259), (271, 283, 284, 272), (272, 284, 285, 273), (273, 285, 286, 274), (280, 287, 288, 281), (281, 288, 289, 282), (282, 289, 283, 271)])
_uv = me_001.uv_layers.new(name='UVMap')
_uv.uv.foreach_set('vector', [0.75, 0.5, 0.7708, 0.5, 0.7708, 0.5833, 0.75, 0.5833, 0.75, 0.5833, 0.7708, 0.5833, 0.7708, 0.6667, 0.75, 0.6667, 0.75, 0.6667, 0.7708, 0.6667, 0.7708, 0.75, 0.75, 0.75, 0.75, 0.25, 0.7708, 0.25, 0.7708, 0.3333, 0.75, 0.3333, 0.75, 0.3333, 0.7708, 0.3333, 0.7708, 0.4167, 0.75, 0.4167, 0.75, 0.4167, 0.7708, 0.4167, 0.7708, 0.5, 0.75, 0.5, 0.7708, 0.5, 0.7917, 0.5, 0.7917, 0.5833, 0.7708, 0.5833, 0.7708, 0.5833, 0.7917, 0.5833, 0.7917, 0.6667, 0.7708, 0.6667, 0.7708, 0.6667, 0.7917, 0.6667, 0.7917, 0.75, 0.7708, 0.75, 0.7708, 0.75, 0.7917, 0.75, 0.7917, 0.8333, 0.7708, 0.8333, 0.7708, 0.8333, 0.7917, 0.8333, 0.7917, 0.9167, 0.7708, 0.9167, 0.7708, 0.9167, 0.7917, 0.9167, 0.7917, 1.0, 0.7708, 1.0, 0.7708, 2.22e-16, 0.7917, 2.22e-16, 0.7917, 0.08333, 0.7708, 0.08333, 0.7708, 0.08333, 0.7917, 0.08333, 0.7917, 0.1667, 0.7708, 0.1667, 0.7708, 0.1667, 0.7917, 0.1667, 0.7917, 0.25, 0.7708, 0.25, 0.7708, 0.25, 0.7917, 0.25, 0.7917, 0.3333, 0.7708, 0.3333, 0.7708, 0.3333, 0.7917, 0.3333, 0.7917, 0.4167, 0.7708, 0.4167, 0.7708, 0.4167, 0.7917, 0.4167, 0.7917, 0.5, 0.7708, 0.5, 0.7917, 0.5, 0.8125, 0.5, 0.8125, 0.5833, 0.7917, 0.5833, 0.7917, 0.5833, 0.8125, 0.5833, 0.8125, 0.6667, 0.7917, 0.6667, 0.7917, 0.6667, 0.8125, 0.6667, 0.8125, 0.75, 0.7917, 0.75, 0.7917, 0.75, 0.8125, 0.75, 0.8125, 0.8333, 0.7917, 0.8333, 0.7917, 0.8333, 0.8125, 0.8333, 0.8125, 0.9167, 0.7917, 0.9167, 0.7917, 0.9167, 0.8125, 0.9167, 0.8125, 1.0, 0.7917, 1.0, 0.7917, 2.22e-16, 0.8125, 2.22e-16, 0.8125, 0.08333, 0.7917, 0.08333, 0.7917, 0.08333, 0.8125, 0.08333, 0.8125, 0.1667, 0.7917, 0.1667, 0.7917, 0.1667, 0.8125, 0.1667, 0.8125, 0.25, 0.7917, 0.25, 0.7917, 0.25, 0.8125, 0.25, 0.8125, 0.3333, 0.7917, 0.3333, 0.7917, 0.3333, 0.8125, 0.3333, 0.8125, 0.4167, 0.7917, 0.4167, 0.7917, 0.4167, 0.8125, 0.4167, 0.8125, 0.5, 0.7917, 0.5, 0.8125, 0.5, 0.8333, 0.5, 0.8333, 0.5833, 0.8125, 0.5833, 0.8125, 0.5833, 0.8333, 0.5833, 0.8333, 0.6667, 0.8125, 0.6667, 0.8125, 0.6667, 0.8333, 0.6667, 0.8333, 0.75, 0.8125, 0.75, 0.8125, 0.75, 0.8333, 0.75, 0.8333, 0.8333, 0.8125, 0.8333, 0.8125, 0.8333, 0.8333, 0.8333, 0.8333, 0.9167, 0.8125, 0.9167, 0.8125, 0.9167, 0.8333, 0.9167, 0.8333, 1.0, 0.8125, 1.0, 0.8125, 2.22e-16, 0.8333, 2.22e-16, 0.8333, 0.08333, 0.8125, 0.08333, 0.8125, 0.08333, 0.8333, 0.08333, 0.8333, 0.1667, 0.8125, 0.1667, 0.8125, 0.1667, 0.8333, 0.1667, 0.8333, 0.25, 0.8125, 0.25, 0.8125, 0.25, 0.8333, 0.25, 0.8333, 0.3333, 0.8125, 0.3333, 0.8125, 0.3333, 0.8333, 0.3333, 0.8333, 0.4167, 0.8125, 0.4167, 0.8125, 0.4167, 0.8333, 0.4167, 0.8333, 0.5, 0.8125, 0.5, 0.8333, 0.5, 0.8542, 0.5, 0.8542, 0.5833, 0.8333, 0.5833, 0.8333, 0.5833, 0.8542, 0.5833, 0.8542, 0.6667, 0.8333, 0.6667, 0.8333, 0.6667, 0.8542, 0.6667, 0.8542, 0.75, 0.8333, 0.75, 0.8333, 0.75, 0.8542, 0.75, 0.8542, 0.8333, 0.8333, 0.8333, 0.8333, 0.8333, 0.8542, 0.8333, 0.8542, 0.9167, 0.8333, 0.9167, 0.8333, 0.9167, 0.8542, 0.9167, 0.8542, 1.0, 0.8333, 1.0, 0.8333, 2.22e-16, 0.8542, 2.22e-16, 0.8542, 0.08333, 0.8333, 0.08333, 0.8333, 0.08333, 0.8542, 0.08333, 0.8542, 0.1667, 0.8333, 0.1667, 0.8333, 0.1667, 0.8542, 0.1667, 0.8542, 0.25, 0.8333, 0.25, 0.8333, 0.25, 0.8542, 0.25, 0.8542, 0.3333, 0.8333, 0.3333, 0.8333, 0.3333, 0.8542, 0.3333, 0.8542, 0.4167, 0.8333, 0.4167, 0.8333, 0.4167, 0.8542, 0.4167, 0.8542, 0.5, 0.8333, 0.5, 0.8542, 0.5, 0.875, 0.5, 0.875, 0.5833, 0.8542, 0.5833, 0.8542, 0.5833, 0.875, 0.5833, 0.875, 0.6667, 0.8542, 0.6667, 0.8542, 0.6667, 0.875, 0.6667, 0.875, 0.75, 0.8542, 0.75, 0.8542, 0.75, 0.875, 0.75, 0.875, 0.8333, 0.8542, 0.8333, 0.8542, 0.8333, 0.875, 0.8333, 0.875, 0.9167, 0.8542, 0.9167, 0.8542, 0.9167, 0.875, 0.9167, 0.875, 1.0, 0.8542, 1.0, 0.8542, 2.22e-16, 0.875, 2.22e-16, 0.875, 0.08333, 0.8542, 0.08333, 0.8542, 0.08333, 0.875, 0.08333, 0.875, 0.1667, 0.8542, 0.1667, 0.8542, 0.1667, 0.875, 0.1667, 0.875, 0.25, 0.8542, 0.25, 0.8542, 0.25, 0.875, 0.25, 0.875, 0.3333, 0.8542, 0.3333, 0.8542, 0.3333, 0.875, 0.3333, 0.875, 0.4167, 0.8542, 0.4167, 0.8542, 0.4167, 0.875, 0.4167, 0.875, 0.5, 0.8542, 0.5, 0.875, 0.5, 0.8958, 0.5, 0.8958, 0.5833, 0.875, 0.5833, 0.875, 0.5833, 0.8958, 0.5833, 0.8958, 0.6667, 0.875, 0.6667, 0.875, 0.6667, 0.8958, 0.6667, 0.8958, 0.75, 0.875, 0.75, 0.875, 0.75, 0.8958, 0.75, 0.8958, 0.8333, 0.875, 0.8333, 0.875, 0.8333, 0.8958, 0.8333, 0.8958, 0.9167, 0.875, 0.9167, 0.875, 0.9167, 0.8958, 0.9167, 0.8958, 1.0, 0.875, 1.0, 0.875, 2.22e-16, 0.8958, 2.22e-16, 0.8958, 0.08333, 0.875, 0.08333, 0.875, 0.08333, 0.8958, 0.08333, 0.8958, 0.1667, 0.875, 0.1667, 0.875, 0.1667, 0.8958, 0.1667, 0.8958, 0.25, 0.875, 0.25, 0.875, 0.25, 0.8958, 0.25, 0.8958, 0.3333, 0.875, 0.3333, 0.875, 0.3333, 0.8958, 0.3333, 0.8958, 0.4167, 0.875, 0.4167, 0.875, 0.4167, 0.8958, 0.4167, 0.8958, 0.5, 0.875, 0.5, 0.8958, 0.5, 0.9167, 0.5, 0.9167, 0.5833, 0.8958, 0.5833, 0.8958, 0.5833, 0.9167, 0.5833, 0.9167, 0.6667, 0.8958, 0.6667, 0.8958, 0.6667, 0.9167, 0.6667, 0.9167, 0.75, 0.8958, 0.75, 0.8958, 0.75, 0.9167, 0.75, 0.9167, 0.8333, 0.8958, 0.8333, 0.8958, 0.8333, 0.9167, 0.8333, 0.9167, 0.9167, 0.8958, 0.9167, 0.8958, 0.9167, 0.9167, 0.9167, 0.9167, 1.0, 0.8958, 1.0, 0.8958, 2.22e-16, 0.9167, 2.22e-16, 0.9167, 0.08333, 0.8958, 0.08333, 0.8958, 0.08333, 0.9167, 0.08333, 0.9167, 0.1667, 0.8958, 0.1667, 0.8958, 0.1667, 0.9167, 0.1667, 0.9167, 0.25, 0.8958, 0.25, 0.8958, 0.25, 0.9167, 0.25, 0.9167, 0.3333, 0.8958, 0.3333, 0.8958, 0.3333, 0.9167, 0.3333, 0.9167, 0.4167, 0.8958, 0.4167, 0.8958, 0.4167, 0.9167, 0.4167, 0.9167, 0.5, 0.8958, 0.5, 0.9167, 0.5, 0.9375, 0.5, 0.9375, 0.5833, 0.9167, 0.5833, 0.9167, 0.5833, 0.9375, 0.5833, 0.9375, 0.6667, 0.9167, 0.6667, 0.9167, 0.6667, 0.9375, 0.6667, 0.9375, 0.75, 0.9167, 0.75, 0.9167, 0.75, 0.9375, 0.75, 0.9375, 0.8333, 0.9167, 0.8333, 0.9167, 0.8333, 0.9375, 0.8333, 0.9375, 0.9167, 0.9167, 0.9167, 0.9167, 0.9167, 0.9375, 0.9167, 0.9375, 1.0, 0.9167, 1.0, 0.9167, 2.22e-16, 0.9375, 2.22e-16, 0.9375, 0.08333, 0.9167, 0.08333, 0.9167, 0.08333, 0.9375, 0.08333, 0.9375, 0.1667, 0.9167, 0.1667, 0.9167, 0.1667, 0.9375, 0.1667, 0.9375, 0.25, 0.9167, 0.25, 0.9167, 0.25, 0.9375, 0.25, 0.9375, 0.3333, 0.9167, 0.3333, 0.9167, 0.3333, 0.9375, 0.3333, 0.9375, 0.4167, 0.9167, 0.4167, 0.9167, 0.4167, 0.9375, 0.4167, 0.9375, 0.5, 0.9167, 0.5, 0.9375, 0.5, 0.9583, 0.5, 0.9583, 0.5833, 0.9375, 0.5833, 0.9375, 0.5833, 0.9583, 0.5833, 0.9583, 0.6667, 0.9375, 0.6667, 0.9375, 0.6667, 0.9583, 0.6667, 0.9583, 0.75, 0.9375, 0.75, 0.9375, 0.75, 0.9583, 0.75, 0.9583, 0.8333, 0.9375, 0.8333, 0.9375, 0.8333, 0.9583, 0.8333, 0.9583, 0.9167, 0.9375, 0.9167, 0.9375, 0.9167, 0.9583, 0.9167, 0.9583, 1.0, 0.9375, 1.0, 0.9375, 2.22e-16, 0.9583, 2.22e-16, 0.9583, 0.08333, 0.9375, 0.08333, 0.9375, 0.08333, 0.9583, 0.08333, 0.9583, 0.1667, 0.9375, 0.1667, 0.9375, 0.1667, 0.9583, 0.1667, 0.9583, 0.25, 0.9375, 0.25, 0.9375, 0.25, 0.9583, 0.25, 0.9583, 0.3333, 0.9375, 0.3333, 0.9375, 0.3333, 0.9583, 0.3333, 0.9583, 0.4167, 0.9375, 0.4167, 0.9375, 0.4167, 0.9583, 0.4167, 0.9583, 0.5, 0.9375, 0.5, 0.9583, 0.5, 0.9792, 0.5, 0.9792, 0.5833, 0.9583, 0.5833, 0.9583, 0.5833, 0.9792, 0.5833, 0.9792, 0.6667, 0.9583, 0.6667, 0.9583, 0.6667, 0.9792, 0.6667, 0.9792, 0.75, 0.9583, 0.75, 0.9583, 0.75, 0.9792, 0.75, 0.9792, 0.8333, 0.9583, 0.8333, 0.9583, 0.8333, 0.9792, 0.8333, 0.9792, 0.9167, 0.9583, 0.9167, 0.9583, 0.9167, 0.9792, 0.9167, 0.9792, 1.0, 0.9583, 1.0, 0.9583, 2.22e-16, 0.9792, 2.22e-16, 0.9792, 0.08333, 0.9583, 0.08333, 0.9583, 0.08333, 0.9792, 0.08333, 0.9792, 0.1667, 0.9583, 0.1667, 0.9583, 0.1667, 0.9792, 0.1667, 0.9792, 0.25, 0.9583, 0.25, 0.9583, 0.25, 0.9792, 0.25, 0.9792, 0.3333, 0.9583, 0.3333, 0.9583, 0.3333, 0.9792, 0.3333, 0.9792, 0.4167, 0.9583, 0.4167, 0.9583, 0.4167, 0.9792, 0.4167, 0.9792, 0.5, 0.9583, 0.5, 0.9792, 0.5, 1.0, 0.5, 1.0, 0.5833, 0.9792, 0.5833, 0.9792, 0.5833, 1.0, 0.5833, 1.0, 0.6667, 0.9792, 0.6667, 0.9792, 0.6667, 1.0, 0.6667, 1.0, 0.75, 0.9792, 0.75, 0.9792, 0.75, 1.0, 0.75, 1.0, 0.8333, 0.9792, 0.8333, 0.9792, 0.8333, 1.0, 0.8333, 1.0, 0.9167, 0.9792, 0.9167, 0.9792, 0.9167, 1.0, 0.9167, 1.0, 1.0, 0.9792, 1.0, 0.9792, 2.22e-16, 1.0, 2.22e-16, 1.0, 0.08333, 0.9792, 0.08333, 0.9792, 0.08333, 1.0, 0.08333, 1.0, 0.1667, 0.9792, 0.1667, 0.9792, 0.1667, 1.0, 0.1667, 1.0, 0.25, 0.9792, 0.25, 0.9792, 0.25, 1.0, 0.25, 1.0, 0.3333, 0.9792, 0.3333, 0.9792, 0.3333, 1.0, 0.3333, 1.0, 0.4167, 0.9792, 0.4167, 0.9792, 0.4167, 1.0, 0.4167, 1.0, 0.5, 0.9792, 0.5, 8.882e-16, 0.5, 0.02083, 0.5, 0.02083, 0.5833, 8.882e-16, 0.5833, 8.882e-16, 0.5833, 0.02083, 0.5833, 0.02083, 0.6667, 8.882e-16, 0.6667, 8.882e-16, 0.6667, 0.02083, 0.6667, 0.02083, 0.75, 8.882e-16, 0.75, 8.882e-16, 0.75, 0.02083, 0.75, 0.02083, 0.8333, 8.882e-16, 0.8333, 8.882e-16, 0.8333, 0.02083, 0.8333, 0.02083, 0.9167, 8.882e-16, 0.9167, 8.882e-16, 0.9167, 0.02083, 0.9167, 0.02083, 1.0, 8.882e-16, 1.0, 8.882e-16, 2.22e-16, 0.02083, 2.22e-16, 0.02083, 0.08333, 8.882e-16, 0.08333, 8.882e-16, 0.08333, 0.02083, 0.08333, 0.02083, 0.1667, 8.882e-16, 0.1667, 8.882e-16, 0.1667, 0.02083, 0.1667, 0.02083, 0.25, 8.882e-16, 0.25, 8.882e-16, 0.25, 0.02083, 0.25, 0.02083, 0.3333, 8.882e-16, 0.3333, 8.882e-16, 0.3333, 0.02083, 0.3333, 0.02083, 0.4167, 8.882e-16, 0.4167, 8.882e-16, 0.4167, 0.02083, 0.4167, 0.02083, 0.5, 8.882e-16, 0.5, 0.02083, 0.5, 0.04167, 0.5, 0.04167, 0.5833, 0.02083, 0.5833, 0.02083, 0.5833, 0.04167, 0.5833, 0.04167, 0.6667, 0.02083, 0.6667, 0.02083, 0.6667, 0.04167, 0.6667, 0.04167, 0.75, 0.02083, 0.75, 0.02083, 0.75, 0.04167, 0.75, 0.04167, 0.8333, 0.02083, 0.8333, 0.02083, 0.8333, 0.04167, 0.8333, 0.04167, 0.9167, 0.02083, 0.9167, 0.02083, 0.9167, 0.04167, 0.9167, 0.04167, 1.0, 0.02083, 1.0, 0.02083, 2.22e-16, 0.04167, 2.22e-16, 0.04167, 0.08333, 0.02083, 0.08333, 0.02083, 0.08333, 0.04167, 0.08333, 0.04167, 0.1667, 0.02083, 0.1667, 0.02083, 0.1667, 0.04167, 0.1667, 0.04167, 0.25, 0.02083, 0.25, 0.02083, 0.25, 0.04167, 0.25, 0.04167, 0.3333, 0.02083, 0.3333, 0.02083, 0.3333, 0.04167, 0.3333, 0.04167, 0.4167, 0.02083, 0.4167, 0.02083, 0.4167, 0.04167, 0.4167, 0.04167, 0.5, 0.02083, 0.5, 0.04167, 0.5, 0.0625, 0.5, 0.0625, 0.5833, 0.04167, 0.5833, 0.04167, 0.5833, 0.0625, 0.5833, 0.0625, 0.6667, 0.04167, 0.6667, 0.04167, 0.6667, 0.0625, 0.6667, 0.0625, 0.75, 0.04167, 0.75, 0.04167, 0.75, 0.0625, 0.75, 0.0625, 0.8333, 0.04167, 0.8333, 0.04167, 0.8333, 0.0625, 0.8333, 0.0625, 0.9167, 0.04167, 0.9167, 0.04167, 0.9167, 0.0625, 0.9167, 0.0625, 1.0, 0.04167, 1.0, 0.04167, 2.22e-16, 0.0625, 2.22e-16, 0.0625, 0.08333, 0.04167, 0.08333, 0.04167, 0.08333, 0.0625, 0.08333, 0.0625, 0.1667, 0.04167, 0.1667, 0.04167, 0.1667, 0.0625, 0.1667, 0.0625, 0.25, 0.04167, 0.25, 0.04167, 0.25, 0.0625, 0.25, 0.0625, 0.3333, 0.04167, 0.3333, 0.04167, 0.3333, 0.0625, 0.3333, 0.0625, 0.4167, 0.04167, 0.4167, 0.04167, 0.4167, 0.0625, 0.4167, 0.0625, 0.5, 0.04167, 0.5, 0.0625, 0.5, 0.08333, 0.5, 0.08333, 0.5833, 0.0625, 0.5833, 0.0625, 0.5833, 0.08333, 0.5833, 0.08333, 0.6667, 0.0625, 0.6667, 0.0625, 0.6667, 0.08333, 0.6667, 0.08333, 0.75, 0.0625, 0.75, 0.0625, 0.75, 0.08333, 0.75, 0.08333, 0.8333, 0.0625, 0.8333, 0.0625, 0.8333, 0.08333, 0.8333, 0.08333, 0.9167, 0.0625, 0.9167, 0.0625, 0.9167, 0.08333, 0.9167, 0.08333, 1.0, 0.0625, 1.0, 0.0625, 2.22e-16, 0.08333, 2.22e-16, 0.08333, 0.08333, 0.0625, 0.08333, 0.0625, 0.08333, 0.08333, 0.08333, 0.08333, 0.1667, 0.0625, 0.1667, 0.0625, 0.1667, 0.08333, 0.1667, 0.08333, 0.25, 0.0625, 0.25, 0.0625, 0.25, 0.08333, 0.25, 0.08333, 0.3333, 0.0625, 0.3333, 0.0625, 0.3333, 0.08333, 0.3333, 0.08333, 0.4167, 0.0625, 0.4167, 0.0625, 0.4167, 0.08333, 0.4167, 0.08333, 0.5, 0.0625, 0.5, 0.08333, 0.5, 0.1042, 0.5, 0.1042, 0.5833, 0.08333, 0.5833, 0.08333, 0.5833, 0.1042, 0.5833, 0.1042, 0.6667, 0.08333, 0.6667, 0.08333, 0.6667, 0.1042, 0.6667, 0.1042, 0.75, 0.08333, 0.75, 0.08333, 0.75, 0.1042, 0.75, 0.1042, 0.8333, 0.08333, 0.8333, 0.08333, 0.8333, 0.1042, 0.8333, 0.1042, 0.9167, 0.08333, 0.9167, 0.08333, 0.9167, 0.1042, 0.9167, 0.1042, 1.0, 0.08333, 1.0, 0.08333, 2.22e-16, 0.1042, 2.22e-16, 0.1042, 0.08333, 0.08333, 0.08333, 0.08333, 0.08333, 0.1042, 0.08333, 0.1042, 0.1667, 0.08333, 0.1667, 0.08333, 0.1667, 0.1042, 0.1667, 0.1042, 0.25, 0.08333, 0.25, 0.08333, 0.25, 0.1042, 0.25, 0.1042, 0.3333, 0.08333, 0.3333, 0.08333, 0.3333, 0.1042, 0.3333, 0.1042, 0.4167, 0.08333, 0.4167, 0.08333, 0.4167, 0.1042, 0.4167, 0.1042, 0.5, 0.08333, 0.5, 0.1042, 0.5, 0.125, 0.5, 0.125, 0.5833, 0.1042, 0.5833, 0.1042, 0.5833, 0.125, 0.5833, 0.125, 0.6667, 0.1042, 0.6667, 0.1042, 0.6667, 0.125, 0.6667, 0.125, 0.75, 0.1042, 0.75, 0.1042, 0.75, 0.125, 0.75, 0.125, 0.8333, 0.1042, 0.8333, 0.1042, 0.8333, 0.125, 0.8333, 0.125, 0.9167, 0.1042, 0.9167, 0.1042, 0.9167, 0.125, 0.9167, 0.125, 1.0, 0.1042, 1.0, 0.1042, 2.22e-16, 0.125, 2.22e-16, 0.125, 0.08333, 0.1042, 0.08333, 0.1042, 0.08333, 0.125, 0.08333, 0.125, 0.1667, 0.1042, 0.1667, 0.1042, 0.1667, 0.125, 0.1667, 0.125, 0.25, 0.1042, 0.25, 0.1042, 0.25, 0.125, 0.25, 0.125, 0.3333, 0.1042, 0.3333, 0.1042, 0.3333, 0.125, 0.3333, 0.125, 0.4167, 0.1042, 0.4167, 0.1042, 0.4167, 0.125, 0.4167, 0.125, 0.5, 0.1042, 0.5, 0.125, 0.5, 0.1458, 0.5, 0.1458, 0.5833, 0.125, 0.5833, 0.125, 0.5833, 0.1458, 0.5833, 0.1458, 0.6667, 0.125, 0.6667, 0.125, 0.6667, 0.1458, 0.6667, 0.1458, 0.75, 0.125, 0.75, 0.125, 0.75, 0.1458, 0.75, 0.1458, 0.8333, 0.125, 0.8333, 0.125, 0.8333, 0.1458, 0.8333, 0.1458, 0.9167, 0.125, 0.9167, 0.125, 0.9167, 0.1458, 0.9167, 0.1458, 1.0, 0.125, 1.0, 0.125, 2.22e-16, 0.1458, 2.22e-16, 0.1458, 0.08333, 0.125, 0.08333, 0.125, 0.08333, 0.1458, 0.08333, 0.1458, 0.1667, 0.125, 0.1667, 0.125, 0.1667, 0.1458, 0.1667, 0.1458, 0.25, 0.125, 0.25, 0.125, 0.25, 0.1458, 0.25, 0.1458, 0.3333, 0.125, 0.3333, 0.125, 0.3333, 0.1458, 0.3333, 0.1458, 0.4167, 0.125, 0.4167, 0.125, 0.4167, 0.1458, 0.4167, 0.1458, 0.5, 0.125, 0.5, 0.1458, 0.5, 0.1667, 0.5, 0.1667, 0.5833, 0.1458, 0.5833, 0.1458, 0.5833, 0.1667, 0.5833, 0.1667, 0.6667, 0.1458, 0.6667, 0.1458, 0.6667, 0.1667, 0.6667, 0.1667, 0.75, 0.1458, 0.75, 0.1458, 0.75, 0.1667, 0.75, 0.1667, 0.8333, 0.1458, 0.8333, 0.1458, 0.8333, 0.1667, 0.8333, 0.1667, 0.9167, 0.1458, 0.9167, 0.1458, 0.9167, 0.1667, 0.9167, 0.1667, 1.0, 0.1458, 1.0, 0.1458, 2.22e-16, 0.1667, 2.22e-16, 0.1667, 0.08333, 0.1458, 0.08333, 0.1458, 0.08333, 0.1667, 0.08333, 0.1667, 0.1667, 0.1458, 0.1667, 0.1458, 0.1667, 0.1667, 0.1667, 0.1667, 0.25, 0.1458, 0.25, 0.1458, 0.25, 0.1667, 0.25, 0.1667, 0.3333, 0.1458, 0.3333, 0.1458, 0.3333, 0.1667, 0.3333, 0.1667, 0.4167, 0.1458, 0.4167, 0.1458, 0.4167, 0.1667, 0.4167, 0.1667, 0.5, 0.1458, 0.5, 0.1667, 0.5, 0.1875, 0.5, 0.1875, 0.5833, 0.1667, 0.5833, 0.1667, 0.5833, 0.1875, 0.5833, 0.1875, 0.6667, 0.1667, 0.6667, 0.1667, 0.6667, 0.1875, 0.6667, 0.1875, 0.75, 0.1667, 0.75, 0.1667, 0.75, 0.1875, 0.75, 0.1875, 0.8333, 0.1667, 0.8333, 0.1667, 0.8333, 0.1875, 0.8333, 0.1875, 0.9167, 0.1667, 0.9167, 0.1667, 0.9167, 0.1875, 0.9167, 0.1875, 1.0, 0.1667, 1.0, 0.1667, 2.22e-16, 0.1875, 2.22e-16, 0.1875, 0.08333, 0.1667, 0.08333, 0.1667, 0.08333, 0.1875, 0.08333, 0.1875, 0.1667, 0.1667, 0.1667, 0.1667, 0.1667, 0.1875, 0.1667, 0.1875, 0.25, 0.1667, 0.25, 0.1667, 0.25, 0.1875, 0.25, 0.1875, 0.3333, 0.1667, 0.3333, 0.1667, 0.3333, 0.1875, 0.3333, 0.1875, 0.4167, 0.1667, 0.4167, 0.1667, 0.4167, 0.1875, 0.4167, 0.1875, 0.5, 0.1667, 0.5, 0.1875, 0.5, 0.2083, 0.5, 0.2083, 0.5833, 0.1875, 0.5833, 0.1875, 0.5833, 0.2083, 0.5833, 0.2083, 0.6667, 0.1875, 0.6667, 0.1875, 0.6667, 0.2083, 0.6667, 0.2083, 0.75, 0.1875, 0.75, 0.1875, 0.75, 0.2083, 0.75, 0.2083, 0.8333, 0.1875, 0.8333, 0.1875, 0.8333, 0.2083, 0.8333, 0.2083, 0.9167, 0.1875, 0.9167, 0.1875, 0.9167, 0.2083, 0.9167, 0.2083, 1.0, 0.1875, 1.0, 0.1875, 2.22e-16, 0.2083, 2.22e-16, 0.2083, 0.08333, 0.1875, 0.08333, 0.1875, 0.08333, 0.2083, 0.08333, 0.2083, 0.1667, 0.1875, 0.1667, 0.1875, 0.1667, 0.2083, 0.1667, 0.2083, 0.25, 0.1875, 0.25, 0.1875, 0.25, 0.2083, 0.25, 0.2083, 0.3333, 0.1875, 0.3333, 0.1875, 0.3333, 0.2083, 0.3333, 0.2083, 0.4167, 0.1875, 0.4167, 0.1875, 0.4167, 0.2083, 0.4167, 0.2083, 0.5, 0.1875, 0.5, 0.2083, 0.5, 0.2292, 0.5, 0.2292, 0.5833, 0.2083, 0.5833, 0.2083, 0.5833, 0.2292, 0.5833, 0.2292, 0.6667, 0.2083, 0.6667, 0.2083, 0.6667, 0.2292, 0.6667, 0.2292, 0.75, 0.2083, 0.75, 0.2083, 0.75, 0.2292, 0.75, 0.2292, 0.8333, 0.2083, 0.8333, 0.2083, 0.8333, 0.2292, 0.8333, 0.2292, 0.9167, 0.2083, 0.9167, 0.2083, 0.9167, 0.2292, 0.9167, 0.2292, 1.0, 0.2083, 1.0, 0.2083, 2.22e-16, 0.2292, 2.22e-16, 0.2292, 0.08333, 0.2083, 0.08333, 0.2083, 0.08333, 0.2292, 0.08333, 0.2292, 0.1667, 0.2083, 0.1667, 0.2083, 0.1667, 0.2292, 0.1667, 0.2292, 0.25, 0.2083, 0.25, 0.2083, 0.25, 0.2292, 0.25, 0.2292, 0.3333, 0.2083, 0.3333, 0.2083, 0.3333, 0.2292, 0.3333, 0.2292, 0.4167, 0.2083, 0.4167, 0.2083, 0.4167, 0.2292, 0.4167, 0.2292, 0.5, 0.2083, 0.5, 0.2292, 0.5, 0.25, 0.5, 0.25, 0.5833, 0.2292, 0.5833, 0.2292, 0.5833, 0.25, 0.5833, 0.25, 0.6667, 0.2292, 0.6667, 0.2292, 0.6667, 0.25, 0.6667, 0.25, 0.75, 0.2292, 0.75, 0.2292, 0.25, 0.25, 0.25, 0.25, 0.3333, 0.2292, 0.3333, 0.2292, 0.3333, 0.25, 0.3333, 0.25, 0.4167, 0.2292, 0.4167, 0.2292, 0.4167, 0.25, 0.4167, 0.25, 0.5, 0.2292, 0.5])
me_001.materials.append(mat_x)
me_001.update()
me_x_2 = bpy.data.meshes.new('平面')
me_x_2.from_pydata([(-0.2938, -0.4407, 0.0), (-0.1298, -0.4742, 0.0), (0.04082, -0.4855, 0.0), (0.2114, -0.4742, 0.0), (0.3755, -0.4407, 0.0), (0.5267, -0.3864, 0.0), (0.6592, -0.3132, 0.0), (0.6592, 0.5184, 0.0), (0.8487, -0.1225, 0.0), (0.7679, -0.2241, 0.0), (0.7679, 0.4293, 0.0), (0.9153, 0.1026, 0.0), (0.8985, 0.2173, 0.0), (0.8985, -0.01214, 0.0), (0.8487, 0.3276, 0.0), (-0.8337, 0.1026, 0.0), (-0.8169, -0.01214, 0.0), (-0.8169, 0.2173, 0.0), (-0.7671, -0.1225, 0.0), (-0.7671, 0.3276, 0.0), (-0.5775, 0.5184, 0.0), (-0.5775, -0.3132, 0.0), (-0.6863, -0.2241, 0.0), (-0.6863, 0.4293, 0.0), (-0.445, -0.3864, 0.0), (-0.445, 0.5915, 0.0), (-0.1298, 0.6793, 0.0), (-0.2938, 0.6459, 0.0), (0.04082, 0.6906, 0.0), (0.2114, 0.6793, 0.0), (0.3755, 0.6459, 0.0), (0.5267, 0.5915, 0.0), (-0.5775, -0.3132, 0.1147), (-0.445, -0.3864, 0.1147), (-0.2938, -0.4407, 0.1147), (-0.1298, -0.4742, 0.1147), (0.04082, -0.4855, 0.1147), (0.2114, -0.4742, 0.1147), (0.3755, -0.4407, 0.1147), (0.5267, -0.3864, 0.1147), (0.6592, -0.3132, 0.1147), (0.7679, -0.2241, 0.1147), (0.8487, -0.1225, 0.1147), (0.8985, -0.01214, 0.1147), (0.9153, 0.1026, 0.1147), (0.8985, 0.2173, 0.1147), (0.8487, 0.3276, 0.1147), (0.7679, 0.4293, 0.1147), (0.6592, 0.5184, 0.1147), (0.5267, 0.5915, 0.1147), (0.3755, 0.6459, 0.1147), (0.2114, 0.6793, 0.1147), (0.04082, 0.6906, 0.1147), (-0.1298, 0.6793, 0.1147), (-0.2938, 0.6459, 0.1147), (-0.445, 0.5915, 0.1147), (-0.5775, 0.5184, 0.1147), (-0.6863, 0.4293, 0.1147), (-0.7671, 0.3276, 0.1147), (-0.8169, 0.2173, 0.1147), (-0.8337, 0.1026, 0.1147), (-0.8169, -0.01214, 0.1147), (-0.7671, -0.1225, 0.1147), (-0.6863, -0.2241, 0.1147), (-0.5113, -0.3498, 0.1147), (-0.3694, -0.4135, 0.1147), (-0.2118, -0.4574, 0.1147), (-0.04449, -0.4798, 0.1147), (0.1261, -0.4798, 0.1147), (0.2934, -0.4574, 0.1147), (0.4511, -0.4135, 0.1147), (0.5929, -0.3498, 0.1147), (0.7136, -0.2687, 0.1147), (0.8083, -0.1733, 0.1147), (0.8736, -0.06729, 0.1147), (0.9069, 0.04522, 0.1147), (0.9069, 0.1599, 0.1147), (0.8736, 0.2725, 0.1147), (0.8083, 0.3785, 0.1147), (0.7136, 0.4738, 0.1147), (0.5929, 0.555, 0.1147), (0.4511, 0.6187, 0.1147), (0.2934, 0.6626, 0.1147), (0.1261, 0.685, 0.1147), (-0.04449, 0.685, 0.1147), (-0.2118, 0.6626, 0.1147), (-0.3694, 0.6187, 0.1147), (-0.5113, 0.555, 0.1147), (-0.6319, 0.4738, 0.1147), (-0.7267, 0.3785, 0.1147), (-0.792, 0.2725, 0.1147), (-0.8253, 0.1599, 0.1147), (-0.8253, 0.04522, 0.1147), (-0.792, -0.06729, 0.1147), (-0.7267, -0.1733, 0.1147), (-0.6319, -0.2687, 0.1147)], [], [(24, 21, 22, 18, 16, 15, 17, 19, 23, 20, 25, 27, 26, 28, 29, 30, 31, 7, 10, 14, 12, 11, 13, 8, 9, 6, 5, 4, 3, 2, 1, 0), (33, 65, 34, 66, 35, 67, 36, 68, 37, 69, 38, 70, 39, 71, 40, 72, 41, 73, 42, 74, 43, 75, 44, 76, 45, 77, 46, 78, 47, 79, 48, 80, 49, 81, 50, 82, 51, 83, 52, 84, 53, 85, 54, 86, 55, 87, 56, 88, 57, 89, 58, 90, 59, 91, 60, 92, 61, 93, 62, 94, 63, 95, 32, 64), (1, 2, 36, 67, 35), (18, 22, 63, 94, 62), (31, 30, 50, 81, 49), (2, 3, 37, 68, 36), (22, 21, 32, 95, 63), (30, 29, 51, 82, 50), (3, 4, 38, 69, 37), (29, 28, 52, 83, 51), (4, 5, 39, 70, 38), (28, 26, 53, 84, 52), (5, 6, 40, 71, 39), (26, 27, 54, 85, 53), (6, 9, 41, 72, 40), (27, 25, 55, 86, 54), (9, 8, 42, 73, 41), (25, 20, 56, 87, 55), (8, 13, 43, 74, 42), (20, 23, 57, 88, 56), (13, 11, 44, 75, 43), (23, 19, 58, 89, 57), (11, 12, 45, 76, 44), (19, 17, 59, 90, 58), (12, 14, 46, 77, 45), (21, 24, 33, 64, 32), (17, 15, 60, 91, 59), (14, 10, 47, 78, 46), (24, 0, 34, 65, 33), (15, 16, 61, 92, 60), (10, 7, 48, 79, 47), (0, 1, 35, 66, 34), (16, 18, 62, 93, 61), (7, 31, 49, 80, 48)])
_uv = me_x_2.uv_layers.new(name='UVマップ')
_uv.uv.foreach_set('vector', [0.2653, 0.1701, 0.1991, 0.2066, 0.1447, 0.2512, 0.1043, 0.302, 0.07939, 0.3572, 0.07099, 0.4145, 0.07939, 0.4719, 0.1043, 0.5271, 0.1447, 0.5779, 0.1991, 0.6225, 0.2653, 0.659, 0.3409, 0.6862, 0.4229, 0.7029, 0.5082, 0.7086, 0.5935, 0.7029, 0.6756, 0.6862, 0.7512, 0.659, 0.8174, 0.6225, 0.8718, 0.5779, 0.9122, 0.5271, 0.9371, 0.4719, 0.9455, 0.4145, 0.9371, 0.3572, 0.9122, 0.302, 0.8718, 0.2512, 0.8174, 0.2066, 0.7512, 0.1701, 0.6756, 0.1429, 0.5935, 0.1262, 0.5082, 0.1205, 0.4229, 0.1262, 0.3409, 0.1429, 0.2653, 0.1701, 0.3031, 0.1565, 0.3409, 0.1429, 0.3819, 0.1345, 0.4229, 0.1262, 0.4656, 0.1233, 0.5082, 0.1205, 0.5509, 0.1233, 0.5935, 0.1262, 0.6346, 0.1345, 0.6756, 0.1429, 0.7134, 0.1565, 0.7512, 0.1701, 0.7843, 0.1884, 0.8174, 0.2066, 0.8446, 0.2289, 0.8718, 0.2512, 0.892, 0.2766, 0.9122, 0.302, 0.9246, 0.3296, 0.9371, 0.3572, 0.9413, 0.3859, 0.9455, 0.4145, 0.9413, 0.4432, 0.9371, 0.4719, 0.9246, 0.4995, 0.9122, 0.5271, 0.892, 0.5525, 0.8718, 0.5779, 0.8446, 0.6002, 0.8174, 0.6225, 0.7843, 0.6407, 0.7512, 0.659, 0.7134, 0.6726, 0.6756, 0.6862, 0.6346, 0.6946, 0.5935, 0.7029, 0.5509, 0.7057, 0.5082, 0.7086, 0.4656, 0.7057, 0.4229, 0.7029, 0.3819, 0.6946, 0.3409, 0.6862, 0.3031, 0.6726, 0.2653, 0.659, 0.2322, 0.6407, 0.1991, 0.6225, 0.1719, 0.6002, 0.1447, 0.5779, 0.1245, 0.5525, 0.1043, 0.5271, 0.09183, 0.4995, 0.07939, 0.4719, 0.07519, 0.4432, 0.07099, 0.4145, 0.07519, 0.3859, 0.07939, 0.3572, 0.09183, 0.3296, 0.1043, 0.302, 0.1245, 0.2766, 0.1447, 0.2512, 0.1719, 0.2289, 0.1991, 0.2066, 0.2322, 0.1884, 0.4229, 0.1262, 0.5082, 0.1205, 0.5082, 0.1205, 0.4656, 0.1233, 0.4229, 0.1262, 0.1043, 0.302, 0.1447, 0.2512, 0.1447, 0.2512, 0.1245, 0.2766, 0.1043, 0.302, 0.7512, 0.659, 0.6756, 0.6862, 0.6756, 0.6862, 0.7134, 0.6726, 0.7512, 0.659, 0.5082, 0.1205, 0.5935, 0.1262, 0.5935, 0.1262, 0.5509, 0.1233, 0.5082, 0.1205, 0.1447, 0.2512, 0.1991, 0.2066, 0.1991, 0.2066, 0.1719, 0.2289, 0.1447, 0.2512, 0.6756, 0.6862, 0.5935, 0.7029, 0.5935, 0.7029, 0.6346, 0.6946, 0.6756, 0.6862, 0.5935, 0.1262, 0.6756, 0.1429, 0.6756, 0.1429, 0.6346, 0.1345, 0.5935, 0.1262, 0.5935, 0.7029, 0.5082, 0.7086, 0.5082, 0.7086, 0.5509, 0.7057, 0.5935, 0.7029, 0.6756, 0.1429, 0.7512, 0.1701, 0.7512, 0.1701, 0.7134, 0.1565, 0.6756, 0.1429, 0.5082, 0.7086, 0.4229, 0.7029, 0.4229, 0.7029, 0.4656, 0.7057, 0.5082, 0.7086, 0.7512, 0.1701, 0.8174, 0.2066, 0.8174, 0.2066, 0.7843, 0.1884, 0.7512, 0.1701, 0.4229, 0.7029, 0.3409, 0.6862, 0.3409, 0.6862, 0.3819, 0.6946, 0.4229, 0.7029, 0.8174, 0.2066, 0.8718, 0.2512, 0.8718, 0.2512, 0.8446, 0.2289, 0.8174, 0.2066, 0.3409, 0.6862, 0.2653, 0.659, 0.2653, 0.659, 0.3031, 0.6726, 0.3409, 0.6862, 0.8718, 0.2512, 0.9122, 0.302, 0.9122, 0.302, 0.892, 0.2766, 0.8718, 0.2512, 0.2653, 0.659, 0.1991, 0.6225, 0.1991, 0.6225, 0.2322, 0.6407, 0.2653, 0.659, 0.9122, 0.302, 0.9371, 0.3572, 0.9371, 0.3572, 0.9246, 0.3296, 0.9122, 0.302, 0.1991, 0.6225, 0.1447, 0.5779, 0.1447, 0.5779, 0.1719, 0.6002, 0.1991, 0.6225, 0.9371, 0.3572, 0.9455, 0.4145, 0.9455, 0.4145, 0.9413, 0.3859, 0.9371, 0.3572, 0.1447, 0.5779, 0.1043, 0.5271, 0.1043, 0.5271, 0.1245, 0.5525, 0.1447, 0.5779, 0.9455, 0.4145, 0.9371, 0.4719, 0.9371, 0.4719, 0.9413, 0.4432, 0.9455, 0.4145, 0.1043, 0.5271, 0.07939, 0.4719, 0.07939, 0.4719, 0.09183, 0.4995, 0.1043, 0.5271, 0.9371, 0.4719, 0.9122, 0.5271, 0.9122, 0.5271, 0.9246, 0.4995, 0.9371, 0.4719, 0.1991, 0.2066, 0.2653, 0.1701, 0.2653, 0.1701, 0.2322, 0.1884, 0.1991, 0.2066, 0.07939, 0.4719, 0.07099, 0.4145, 0.07099, 0.4145, 0.07519, 0.4432, 0.07939, 0.4719, 0.9122, 0.5271, 0.8718, 0.5779, 0.8718, 0.5779, 0.892, 0.5525, 0.9122, 0.5271, 0.2653, 0.1701, 0.3409, 0.1429, 0.3409, 0.1429, 0.3031, 0.1565, 0.2653, 0.1701, 0.07099, 0.4145, 0.07939, 0.3572, 0.07939, 0.3572, 0.07519, 0.3859, 0.07099, 0.4145, 0.8718, 0.5779, 0.8174, 0.6225, 0.8174, 0.6225, 0.8446, 0.6002, 0.8718, 0.5779, 0.3409, 0.1429, 0.4229, 0.1262, 0.4229, 0.1262, 0.3819, 0.1345, 0.3409, 0.1429, 0.07939, 0.3572, 0.1043, 0.302, 0.1043, 0.302, 0.09183, 0.3296, 0.07939, 0.3572, 0.8174, 0.6225, 0.7512, 0.659, 0.7512, 0.659, 0.7843, 0.6407, 0.8174, 0.6225])
me_x_2.materials.append(mat_003)
me_x_2.update()

# ---- objects
ob_light = bpy.data.objects.new('Light', light_light)
ob_camera = bpy.data.objects.new('Camera', cam_camera)
ob_x = bpy.data.objects.new('円柱', me_x)
ob_x_1 = bpy.data.objects.new('トーラス', me_x_1)
ob_001 = bpy.data.objects.new('トーラス.001', me_001)
ob_x_2 = bpy.data.objects.new('平面', me_x_2)

# ---- transforms, parenting, visibility, modifiers, constraints
ob_light.location = (4.076, 1.005, 5.904)
ob_light.rotation_euler = (0.6503, 0.05522, 1.866)
ob_light.lock_rotations_4d = False
ob_light.empty_display_type = 'ARROWS'
ob_light.color = (0.0, 0.0, 0.0, 0.0)
ob_light.lineart.crease_threshold = 0.0
ob_camera.location = (7.359, -6.926, 4.958)
ob_camera.rotation_euler = (1.109, 0.0, 0.8149)
ob_camera.lock_rotations_4d = False
ob_camera.empty_display_type = 'ARROWS'
ob_camera.color = (0.0, 0.0, 0.0, 0.0)
ob_camera.display_type = 'WIRE'
ob_camera.lineart.crease_threshold = 0.0
ob_x.location = (0.0, 0.0, 0.0)
ob_x.scale = (1.0, 1.0, 0.4825)
ob_x_1.location = (0.8443, 0.0, 0.0)
ob_x_1.scale = (0.2216, 0.4824, 0.4824)
ob_001.location = (-0.7045, 0.0, 0.0)
ob_001.scale = (0.2216, 0.4824, 0.4824)
ob_x_2.location = (-0.04082, 0.1526, 0.2471)
ob_x_2.scale = (1.0, -1.487, 1.0)

# ---- collection membership
col_collection.objects.link(ob_light)
col_collection.objects.link(ob_camera)
col_collection.objects.link(ob_x)
col_collection.objects.link(ob_x_1)
col_collection.objects.link(ob_001)
col_collection.objects.link(ob_x_2)

# ---- scene / render settings (as saved in the file)
scene.camera = ob_camera
scene.frame_start = 1; scene.frame_end = 250; scene.frame_set(1)
scene.render.engine = 'BLENDER_EEVEE_NEXT'
bpy.context.view_layer.update()
